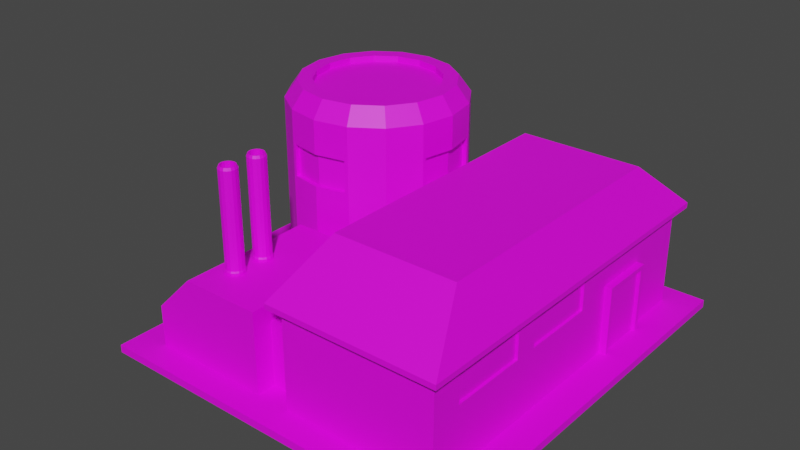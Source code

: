 # Source: ChemicalLab.blend  (saved by Blender 3.6.11; exported with 4.5.12 LTS)
import bpy
from mathutils import Matrix  # noqa: F401  (used for matrix-valued properties, if any)

bpy.ops.wm.read_factory_settings(use_empty=True)
scene = bpy.context.scene
scene.name = 'Scene'

# ---- collections
col_collection = bpy.data.collections.new('Collection'); scene.collection.children.link(col_collection)

# ---- images (referenced by path relative to the original .blend; pixels are not part of the script)
import os
ASSET_DIR = os.environ.get("B2B_ASSET_DIR", "")  # directory of the original .blend (textures are referenced by path, not embedded)
HERE = os.path.dirname(os.path.abspath(__file__))  # packed textures are extracted next to this script under _unpacked/

def load_image(name, relpath, width, height, colorspace="sRGB"):
    """Load a texture the original file referenced (path relative to the .blend, or extracted next to this script)."""
    p = next((c for c in (os.path.join(HERE, relpath), os.path.join(ASSET_DIR, relpath)) if relpath and os.path.exists(c)), "")
    if p:
        img = bpy.data.images.load(p, check_existing=True)
        img.name = name
    else:  # same state as the original file: an image datablock whose file is absent (Cycles renders it pink)
        img = bpy.data.images.new(name, width, height)
        img.source = "FILE"
        img.filepath = "//" + (relpath or name)
    img.colorspace_settings.name = colorspace
    return img
img_yellow_team_png = load_image('yellow_team.png', 'yellow_team.png', 1024, 1024, 'sRGB')

# ---- materials (node trees are filled in below, after node groups)
mat_material = bpy.data.materials.new('Material')
mat_material.alpha_threshold = 0.0
mat_material.use_transparent_shadow = False
mat_material.roughness = 0.5
mat_material.line_color = (0.0, 0.0, 0.0, 1.0)

# ---- material node trees
mat_material.use_nodes = True; mat_material.node_tree.nodes.clear()
_N = mat_material.node_tree.nodes; _L = mat_material.node_tree.links
n0 = _N.new('ShaderNodeOutputMaterial'); n0.name = 'Material Output'; n0.location = (300, 300)
n1 = _N.new('ShaderNodeBsdfPrincipled'); n1.name = 'Principled BSDF'; n1.location = (10, 300)
n1.distribution = 'GGX'
n1.subsurface_method = 'RANDOM_WALK_SKIN'
n1.inputs[3].default_value = 1.45
n1.inputs[27].default_value = (0.0, 0.0, 0.0, 1.0)
n1.inputs[28].default_value = 1.0
n2 = _N.new('ShaderNodeTexImage'); n2.name = 'Image Texture'; n2.location = (-280, 280)
n2.image = img_yellow_team_png
_L.new(n1.outputs[0], n0.inputs[0])
_L.new(n2.outputs[0], n1.inputs[0])
n0.is_active_output = True

# ---- world
world_world = bpy.data.worlds.new('World'); scene.world = world_world
world_world.use_nodes = True; world_world.node_tree.nodes.clear()
_N = world_world.node_tree.nodes; _L = world_world.node_tree.links
n0 = _N.new('ShaderNodeOutputWorld'); n0.name = 'World Output'; n0.location = (300, 300)
n1 = _N.new('ShaderNodeBackground'); n1.name = 'Background'; n1.location = (10, 300)
n1.inputs[0].default_value = (0.05088, 0.05088, 0.05088, 1.0)
_L.new(n1.outputs[0], n0.inputs[0])
n0.is_active_output = True
world_world.color = (0.05088, 0.05088, 0.05088)
world_world.use_sun_shadow = False
world_world.sun_shadow_jitter_overblur = 0.0

# ---- meshes
me_cube = bpy.data.meshes.new('Cube')
me_cube.from_pydata([(-1.24, 0.2932, 1.928), (-1.24, 0.2932, -0.07247), (-1.24, -2.859, 1.928), (-1.24, -2.859, -0.07247), (-3.996, 0.2932, -0.07247), (-3.996, -2.859, -0.07247), (-2.248, 5.014, 0.1146), (-3.116, 5.187, 0.1146), (-3.116, 4.991, 0.2421), (-3.116, 4.991, 4.136), (-2.322, 4.833, 0.2421), (-2.322, 4.833, 4.136), (-1.65, 4.384, 0.2421), (-1.65, 4.384, 4.136), (-1.2, 3.711, 0.2421), (-1.2, 3.711, 4.136), (-1.043, 2.918, 0.2421), (-1.043, 2.918, 4.136), (-1.2, 2.125, 0.2421), (-1.2, 2.125, 4.136), (-1.65, 1.452, 0.2421), (-1.65, 1.452, 4.136), (-2.322, 1.003, 0.2421), (-2.322, 1.003, 4.136), (-3.116, 0.8448, 0.2421), (-3.116, 0.8448, 4.136), (-3.909, 1.003, 0.2421), (-3.909, 1.003, 4.136), (-4.582, 1.452, 0.2421), (-4.582, 1.452, 4.136), (-5.031, 2.125, 0.2421), (-5.031, 2.125, 4.136), (-5.189, 2.918, 0.2421), (-5.189, 2.918, 4.136), (-5.031, 3.711, 0.2421), (-5.031, 3.711, 4.136), (-4.582, 4.384, 0.2421), (-4.582, 4.384, 4.136), (-3.909, 4.833, 0.2421), (-3.909, 4.833, 4.136), (-1.512, 4.522, 0.1146), (-1.02, 3.786, 0.1146), (-0.8471, 2.918, 0.1146), (-1.02, 2.05, 0.1146), (-1.512, 1.314, 0.1146), (-2.248, 0.822, 0.1146), (-3.116, 0.6493, 0.1146), (-3.984, 0.822, 0.1146), (-4.72, 1.314, 0.1146), (-5.212, 2.05, 0.1146), (-5.384, 2.918, 0.1146), (-5.212, 3.786, 0.1146), (-4.72, 4.522, 0.1146), (-3.984, 5.014, 0.1146), (-3.984, 5.014, -0.05999), (-3.116, 5.187, -0.05999), (-4.72, 4.522, -0.05999), (-5.212, 3.786, -0.05999), (-5.384, 2.918, -0.05999), (-5.212, 2.05, -0.05999), (-4.72, 1.314, -0.05999), (-3.984, 0.822, -0.05999), (-3.116, 0.6493, -0.05999), (-2.248, 0.822, -0.05999), (-1.512, 1.314, -0.05999), (-1.02, 2.05, -0.05999), (-0.8471, 2.918, -0.05999), (-1.02, 3.786, -0.05999), (-1.512, 4.522, -0.05999), (-2.248, 5.014, -0.05999), (-2.562, 4.255, 4.529), (-3.116, 4.365, 4.529), (-2.093, 3.941, 4.529), (-1.779, 3.472, 4.529), (-1.669, 2.918, 4.529), (-1.779, 2.364, 4.529), (-2.093, 1.895, 4.529), (-2.562, 1.581, 4.529), (-3.116, 1.471, 4.529), (-3.67, 1.581, 4.529), (-4.139, 1.895, 4.529), (-4.453, 2.364, 4.529), (-4.563, 2.918, 4.529), (-4.453, 3.472, 4.529), (-4.139, 3.941, 4.529), (-3.67, 4.255, 4.529), (-3.116, 4.991, 2.603), (-3.116, 4.991, 3.358), (-2.404, 4.85, 3.358), (-2.404, 4.85, 2.603), (-1.65, 4.384, 3.441), (-1.65, 4.384, 2.52), (-1.184, 3.63, 3.358), (-1.184, 3.63, 2.603), (-1.043, 2.918, 3.358), (-1.043, 2.918, 2.603), (-1.184, 2.206, 3.358), (-1.184, 2.206, 2.603), (-1.65, 1.452, 3.441), (-1.65, 1.452, 2.52), (-2.404, 0.9864, 3.358), (-2.404, 0.9864, 2.603), (-3.116, 0.8448, 3.358), (-3.116, 0.8448, 2.603), (-3.828, 0.9864, 3.358), (-3.828, 0.9864, 2.603), (-4.582, 1.452, 3.441), (-4.582, 1.452, 2.52), (-5.047, 2.206, 3.358), (-5.047, 2.206, 2.603), (-5.189, 2.918, 3.358), (-5.189, 2.918, 2.603), (-5.047, 3.63, 3.358), (-5.047, 3.63, 2.603), (-4.582, 4.384, 3.441), (-4.582, 4.384, 2.52), (-3.828, 4.85, 3.358), (-3.828, 4.85, 2.603), (-2.322, 4.833, 3.441), (-2.322, 4.833, 2.52), (-1.2, 3.711, 3.441), (-1.2, 3.711, 2.52), (-1.2, 2.125, 3.441), (-1.2, 2.125, 2.52), (-2.322, 1.003, 3.441), (-2.322, 1.003, 2.52), (-3.909, 1.003, 3.441), (-3.909, 1.003, 2.52), (-5.031, 2.125, 3.441), (-5.031, 2.125, 2.52), (-5.031, 3.711, 3.441), (-5.031, 3.711, 2.52), (-3.909, 4.833, 3.441), (-3.909, 4.833, 2.52), (-3.116, 4.991, 2.52), (-3.116, 4.991, 3.441), (-5.189, 2.918, 2.52), (-5.189, 2.918, 3.441), (-3.116, 0.8448, 2.52), (-3.116, 0.8448, 3.441), (-1.043, 2.918, 2.52), (-1.043, 2.918, 3.441), (-3.116, 4.885, 2.603), (-3.116, 4.885, 3.358), (-1.149, 2.918, 3.358), (-1.149, 2.918, 2.603), (-3.116, 0.9509, 3.358), (-3.116, 0.9509, 2.603), (-5.083, 2.918, 3.358), (-5.083, 2.918, 2.603), (-2.404, 4.743, 3.358), (-2.404, 4.743, 2.603), (-1.29, 3.63, 3.358), (-1.29, 3.63, 2.603), (-1.29, 2.206, 3.358), (-1.29, 2.206, 2.603), (-2.404, 1.093, 3.358), (-2.404, 1.093, 2.603), (-3.828, 1.093, 3.358), (-3.828, 1.093, 2.603), (-4.941, 2.206, 3.358), (-4.941, 2.206, 2.603), (-4.941, 3.63, 3.358), (-4.941, 3.63, 2.603), (-3.828, 4.743, 3.358), (-3.828, 4.743, 2.603), (-3.996, 0.2932, 1.004), (-3.073, 0.2932, 1.928), (-3.073, -2.859, 1.928), (-3.996, -2.859, 1.004), (-3.996, -0.1507, -0.07247), (-3.996, -2.416, -0.07247), (-1.24, -0.1507, 1.928), (-1.24, -2.416, 1.928), (-1.24, -2.416, -0.07247), (-1.24, -0.1507, -0.07247), (-3.073, -2.416, 1.928), (-3.073, -0.1507, 1.928), (-3.996, -0.1507, 1.004), (-3.996, -2.416, 1.004), (-1.24, 0.2932, 1.522), (-1.24, -2.859, 1.522), (-1.24, -0.1507, 1.522), (-1.24, -2.416, 1.522), (3.039, -2.416, -0.07247), (3.039, -0.1507, -0.07247), (3.039, -0.1507, 1.194), (3.039, -2.416, 1.194), (-0.4685, -2.416, -0.07247), (-0.4685, -2.416, 1.522), (-0.4685, -0.1507, 1.522), (-0.4685, -0.1507, -0.07247), (3.039, 5.337, 1.522), (3.039, 5.337, -0.07247), (-0.4685, 5.337, -0.07247), (-0.4685, 5.337, 1.522), (3.039, -2.855, 1.194), (3.039, -2.855, -0.07247), (-0.4685, -2.855, -0.07247), (-0.4685, -2.855, 1.522), (3.039, -0.1507, 2.338), (3.039, -2.416, 2.338), (-0.4685, -2.416, 2.338), (-0.4685, -0.1507, 2.338), (3.039, 5.337, 2.338), (-0.4685, 5.337, 2.338), (3.039, -2.855, 2.338), (-0.4685, -2.855, 2.338), (3.244, -0.1658, 2.332), (3.244, -2.694, 2.332), (3.244, 5.543, 2.45), (3.244, 5.543, 2.332), (-0.6727, 5.543, 2.332), (-0.6727, 5.543, 2.45), (-0.6727, -2.694, 2.332), (-0.6727, -0.1658, 2.332), (3.244, -3.077, 2.332), (-0.6727, -3.077, 2.332), (3.244, -0.1658, 2.45), (3.244, -2.694, 2.45), (-0.6727, -2.694, 2.45), (-0.6727, -0.1658, 2.45), (3.244, -3.077, 2.45), (-0.6727, -3.077, 2.45), (2.522, 0.2576, 3.553), (2.666, 0.247, 3.557), (2.522, -1.339, 3.553), (0.04921, -1.339, 3.553), (0.04921, 0.2576, 3.553), (2.522, 4.126, 3.553), (0.04921, 4.126, 3.553), (2.522, -1.649, 3.553), (0.04921, -1.649, 3.553), (-0.09476, 4.271, 3.557), (2.666, 4.271, 3.557), (2.666, -1.535, 3.557), (-0.09476, -1.535, 3.557), (-0.09476, 0.247, 3.557), (2.666, -1.805, 3.557), (-0.09476, -1.805, 3.557), (-2.915, 0.3251, 0.3974), (-3.121, 0.3251, 0.3566), (-3.121, 0.3896, 0.4311), (-3.121, 0.7388, 0.4311), (-2.944, 0.3896, 0.4662), (-2.944, 0.7388, 0.4662), (-2.794, 0.3896, 0.5662), (-2.794, 0.7388, 0.5662), (-2.694, 0.3896, 0.7159), (-2.694, 0.7388, 0.7159), (-2.659, 0.3896, 0.8925), (-2.659, 0.7388, 0.8925), (-2.694, 0.3896, 1.069), (-2.694, 0.7388, 1.069), (-2.794, 0.3896, 1.219), (-2.794, 0.7388, 1.219), (-2.944, 0.3896, 1.319), (-2.944, 0.7388, 1.319), (-3.121, 0.3896, 1.354), (-3.121, 0.7388, 1.354), (-3.297, 0.3896, 1.319), (-3.297, 0.7388, 1.319), (-3.447, 0.3896, 1.219), (-3.447, 0.7388, 1.219), (-3.547, 0.3896, 1.069), (-3.547, 0.7388, 1.069), (-3.582, 0.3896, 0.8925), (-3.582, 0.7388, 0.8925), (-3.547, 0.3896, 0.7159), (-3.547, 0.7388, 0.7159), (-3.447, 0.3896, 0.5662), (-3.447, 0.7388, 0.5662), (-3.297, 0.3896, 0.4662), (-3.297, 0.7388, 0.4662), (-2.742, 0.3251, 0.5135), (-2.625, 0.3251, 0.6874), (-2.585, 0.3251, 0.8925), (-2.625, 0.3251, 1.098), (-2.742, 0.3251, 1.271), (-2.915, 0.3251, 1.388), (-3.121, 0.3251, 1.428), (-3.326, 0.3251, 1.388), (-3.499, 0.3251, 1.271), (-3.616, 0.3251, 1.098), (-3.656, 0.3251, 0.8925), (-3.616, 0.3251, 0.6874), (-3.499, 0.3251, 0.5135), (-3.326, 0.3251, 0.3974), (-3.326, 0.2652, 0.3974), (-3.121, 0.2652, 0.3566), (-3.499, 0.2652, 0.5135), (-3.616, 0.2652, 0.6874), (-3.656, 0.2652, 0.8925), (-3.616, 0.2652, 1.098), (-3.499, 0.2652, 1.271), (-3.326, 0.2652, 1.388), (-3.121, 0.2652, 1.428), (-2.915, 0.2652, 1.388), (-2.742, 0.2652, 1.271), (-2.625, 0.2652, 1.098), (-2.585, 0.2652, 0.8925), (-2.625, 0.2652, 0.6874), (-2.742, 0.2652, 0.5135), (-2.915, 0.2652, 0.3974), (-2.924, 0.8235, 0.4175), (-3.121, 0.8235, 0.3784), (-2.757, 0.8235, 0.529), (-2.646, 0.8235, 0.6958), (-2.606, 0.8235, 0.8925), (-2.646, 0.8235, 1.089), (-2.757, 0.8235, 1.256), (-2.924, 0.8235, 1.367), (-3.121, 0.8235, 1.407), (-3.317, 0.8235, 1.367), (-3.484, 0.8235, 1.256), (-3.595, 0.8235, 1.089), (-3.635, 0.8235, 0.8925), (-3.595, 0.8235, 0.6958), (-3.484, 0.8235, 0.529), (-3.317, 0.8235, 0.4175), (-2.924, 0.9856, 0.4175), (-3.121, 0.9856, 0.3784), (-2.757, 0.9856, 0.529), (-2.646, 0.9856, 0.6958), (-2.606, 0.9856, 0.8925), (-2.646, 0.9856, 1.089), (-2.757, 0.9856, 1.256), (-2.924, 0.9856, 1.367), (-3.121, 0.9856, 1.407), (-3.317, 0.9856, 1.367), (-3.484, 0.9856, 1.256), (-3.595, 0.9856, 1.089), (-3.635, 0.9856, 0.8925), (-3.595, 0.9856, 0.6958), (-3.484, 0.9856, 0.529), (-3.317, 0.9856, 0.4175), (-2.549, -1.787, 1.99), (-2.634, -1.771, 1.99), (-2.634, -1.79, 2.029), (-2.634, -1.839, 4.238), (-2.556, -1.805, 2.029), (-2.575, -1.851, 4.238), (-2.49, -1.849, 2.029), (-2.525, -1.884, 4.238), (-2.447, -1.915, 2.029), (-2.492, -1.934, 4.238), (-2.431, -1.992, 2.029), (-2.481, -1.992, 4.238), (-2.447, -2.07, 2.029), (-2.492, -2.051, 4.238), (-2.49, -2.135, 2.029), (-2.525, -2.1, 4.238), (-2.556, -2.179, 2.029), (-2.575, -2.134, 4.238), (-2.634, -2.195, 2.029), (-2.634, -2.145, 4.238), (-2.711, -2.179, 2.029), (-2.692, -2.134, 4.238), (-2.777, -2.135, 2.029), (-2.742, -2.1, 4.238), (-2.821, -2.07, 2.029), (-2.775, -2.051, 4.238), (-2.836, -1.992, 2.029), (-2.787, -1.992, 4.238), (-2.821, -1.915, 2.029), (-2.775, -1.934, 4.238), (-2.777, -1.849, 2.029), (-2.742, -1.884, 4.238), (-2.711, -1.805, 2.029), (-2.692, -1.851, 4.238), (-2.477, -1.836, 1.99), (-2.429, -1.907, 1.99), (-2.412, -1.992, 1.99), (-2.429, -2.077, 1.99), (-2.477, -2.149, 1.99), (-2.549, -2.197, 1.99), (-2.634, -2.214, 1.99), (-2.718, -2.197, 1.99), (-2.79, -2.149, 1.99), (-2.838, -2.077, 1.99), (-2.855, -1.992, 1.99), (-2.838, -1.907, 1.99), (-2.79, -1.836, 1.99), (-2.718, -1.787, 1.99), (-2.718, -1.787, 1.889), (-2.634, -1.771, 1.889), (-2.79, -1.836, 1.889), (-2.838, -1.907, 1.889), (-2.855, -1.992, 1.889), (-2.838, -2.077, 1.889), (-2.79, -2.149, 1.889), (-2.718, -2.197, 1.889), (-2.634, -2.214, 1.889), (-2.549, -2.197, 1.889), (-2.477, -2.149, 1.889), (-2.429, -2.077, 1.889), (-2.412, -1.992, 1.889), (-2.429, -1.907, 1.889), (-2.477, -1.836, 1.889), (-2.549, -1.787, 1.889), (-2.556, -1.805, 4.179), (-2.634, -1.79, 4.179), (-2.49, -1.849, 4.179), (-2.447, -1.915, 4.179), (-2.431, -1.992, 4.179), (-2.447, -2.07, 4.179), (-2.49, -2.135, 4.179), (-2.556, -2.179, 4.179), (-2.634, -2.195, 4.179), (-2.711, -2.179, 4.179), (-2.777, -2.135, 4.179), (-2.821, -2.07, 4.179), (-2.836, -1.992, 4.179), (-2.821, -1.915, 4.179), (-2.777, -1.849, 4.179), (-2.711, -1.805, 4.179), (-2.567, -1.832, 4.238), (-2.634, -1.818, 4.238), (-2.511, -1.869, 4.238), (-2.473, -1.926, 4.238), (-2.46, -1.992, 4.238), (-2.473, -2.059, 4.238), (-2.511, -2.115, 4.238), (-2.567, -2.153, 4.238), (-2.634, -2.166, 4.238), (-2.7, -2.153, 4.238), (-2.756, -2.115, 4.238), (-2.794, -2.059, 4.238), (-2.807, -1.992, 4.238), (-2.794, -1.926, 4.238), (-2.756, -1.869, 4.238), (-2.7, -1.832, 4.238), (-2.575, -1.851, 3.958), (-2.634, -1.839, 3.958), (-2.525, -1.884, 3.958), (-2.492, -1.934, 3.958), (-2.481, -1.992, 3.958), (-2.492, -2.051, 3.958), (-2.525, -2.1, 3.958), (-2.575, -2.134, 3.958), (-2.634, -2.145, 3.958), (-2.692, -2.134, 3.958), (-2.742, -2.1, 3.958), (-2.775, -2.051, 3.958), (-2.787, -1.992, 3.958), (-2.775, -1.934, 3.958), (-2.742, -1.884, 3.958), (-2.692, -1.851, 3.958), (-2.549, -1.042, 1.99), (-2.634, -1.025, 1.99), (-2.634, -1.044, 2.029), (-2.634, -1.093, 4.238), (-2.556, -1.059, 2.029), (-2.575, -1.105, 4.238), (-2.49, -1.103, 2.029), (-2.525, -1.138, 4.238), (-2.447, -1.169, 2.029), (-2.492, -1.188, 4.238), (-2.431, -1.246, 2.029), (-2.481, -1.246, 4.238), (-2.447, -1.324, 2.029), (-2.492, -1.305, 4.238), (-2.49, -1.389, 2.029), (-2.525, -1.354, 4.238), (-2.556, -1.433, 2.029), (-2.575, -1.388, 4.238), (-2.634, -1.449, 2.029), (-2.634, -1.399, 4.238), (-2.711, -1.433, 2.029), (-2.692, -1.388, 4.238), (-2.777, -1.389, 2.029), (-2.742, -1.354, 4.238), (-2.821, -1.324, 2.029), (-2.775, -1.305, 4.238), (-2.836, -1.246, 2.029), (-2.787, -1.246, 4.238), (-2.821, -1.169, 2.029), (-2.775, -1.188, 4.238), (-2.777, -1.103, 2.029), (-2.742, -1.138, 4.238), (-2.711, -1.059, 2.029), (-2.692, -1.105, 4.238), (-2.477, -1.09, 1.99), (-2.429, -1.161, 1.99), (-2.412, -1.246, 1.99), (-2.429, -1.331, 1.99), (-2.477, -1.403, 1.99), (-2.549, -1.451, 1.99), (-2.634, -1.468, 1.99), (-2.718, -1.451, 1.99), (-2.79, -1.403, 1.99), (-2.838, -1.331, 1.99), (-2.855, -1.246, 1.99), (-2.838, -1.161, 1.99), (-2.79, -1.09, 1.99), (-2.718, -1.042, 1.99), (-2.718, -1.042, 1.889), (-2.634, -1.025, 1.889), (-2.79, -1.09, 1.889), (-2.838, -1.161, 1.889), (-2.855, -1.246, 1.889), (-2.838, -1.331, 1.889), (-2.79, -1.403, 1.889), (-2.718, -1.451, 1.889), (-2.634, -1.468, 1.889), (-2.549, -1.451, 1.889), (-2.477, -1.403, 1.889), (-2.429, -1.331, 1.889), (-2.412, -1.246, 1.889), (-2.429, -1.161, 1.889), (-2.477, -1.09, 1.889), (-2.549, -1.042, 1.889), (-2.556, -1.059, 4.179), (-2.634, -1.044, 4.179), (-2.49, -1.103, 4.179), (-2.447, -1.169, 4.179), (-2.431, -1.246, 4.179), (-2.447, -1.324, 4.179), (-2.49, -1.389, 4.179), (-2.556, -1.433, 4.179), (-2.634, -1.449, 4.179), (-2.711, -1.433, 4.179), (-2.777, -1.389, 4.179), (-2.821, -1.324, 4.179), (-2.836, -1.246, 4.179), (-2.821, -1.169, 4.179), (-2.777, -1.103, 4.179), (-2.711, -1.059, 4.179), (-2.567, -1.086, 4.238), (-2.634, -1.073, 4.238), (-2.511, -1.123, 4.238), (-2.473, -1.18, 4.238), (-2.46, -1.246, 4.238), (-2.473, -1.313, 4.238), (-2.511, -1.369, 4.238), (-2.567, -1.407, 4.238), (-2.634, -1.42, 4.238), (-2.7, -1.407, 4.238), (-2.756, -1.369, 4.238), (-2.794, -1.313, 4.238), (-2.807, -1.246, 4.238), (-2.794, -1.18, 4.238), (-2.756, -1.123, 4.238), (-2.7, -1.086, 4.238), (-2.575, -1.105, 3.958), (-2.634, -1.093, 3.958), (-2.525, -1.138, 3.958), (-2.492, -1.188, 3.958), (-2.481, -1.246, 3.958), (-2.492, -1.305, 3.958), (-2.525, -1.354, 3.958), (-2.575, -1.388, 3.958), (-2.634, -1.399, 3.958), (-2.692, -1.388, 3.958), (-2.742, -1.354, 3.958), (-2.775, -1.305, 3.958), (-2.787, -1.246, 3.958), (-2.775, -1.188, 3.958), (-2.742, -1.138, 3.958), (-2.692, -1.105, 3.958), (2.881, 2.628, -0.1357), (2.881, 2.628, 1.637), (2.881, 3.916, -0.1357), (2.881, 3.916, 1.637), (3.2, 2.731, -0.03367), (3.2, 2.731, 1.535), (3.2, 3.814, -0.03367), (3.2, 3.814, 1.535), (3.2, 3.916, 1.637), (3.2, 3.916, -0.1357), (3.2, 2.628, -0.1357), (3.2, 2.628, 1.637), (3.121, 3.814, 1.535), (3.121, 3.814, -0.03367), (3.121, 2.731, -0.03367), (3.121, 2.731, 1.535), (3.759, -3.464, -0.1056), (3.759, -3.464, 0.06989), (3.759, 5.915, -0.1056), (3.759, 5.915, 0.06989), (-4.694, -3.464, -0.1056), (-5.929, 1.491, -0.1056), (-4.694, 0.3242, -0.1056), (-5.929, 1.491, 0.06989), (-4.694, -3.464, 0.06989), (-4.694, 0.3242, 0.06989), (-5.929, 4.125, -0.1056), (-4.138, 5.915, -0.1056), (-4.138, 5.915, 0.06989), (-5.929, 4.125, 0.06989), (-0.4685, 2.06, -0.07247), (3.039, 2.06, -0.07247), (3.039, 2.06, 1.194), (-0.4685, 2.06, 1.522), (3.039, 2.06, 2.338), (-0.4685, 2.06, 2.338), (3.244, 2.133, 2.332), (-0.6727, 2.133, 2.332), (3.244, 2.133, 2.45), (-0.6727, 2.133, 2.45), (2.522, 1.815, 3.553), (0.04921, 1.815, 3.553), (2.666, 1.868, 3.557), (-0.09476, 1.868, 3.557), (3.039, -2.156, 1.453), (3.039, -0.4102, 1.453), (3.039, -0.4102, 2.079), (3.039, -2.156, 2.079), (3.039, 0.1089, 1.453), (3.039, 1.8, 1.453), (3.039, 1.8, 2.079), (3.039, 0.1089, 2.079), (2.98, -0.4102, 1.453), (2.98, -2.156, 1.453), (2.98, -2.156, 2.079), (2.98, -0.4102, 2.079), (2.98, 1.8, 1.453), (2.98, 0.1089, 1.453), (2.98, 0.1089, 2.079), (2.98, 1.8, 2.079), (-2.431, 4.571, 4.529), (-3.116, 4.707, 4.529), (-1.851, 4.183, 4.529), (-1.463, 3.603, 4.529), (-1.327, 2.918, 4.529), (-1.463, 2.233, 4.529), (-1.851, 1.653, 4.529), (-2.431, 1.265, 4.529), (-3.116, 1.129, 4.529), (-3.8, 1.265, 4.529), (-4.381, 1.653, 4.529), (-4.769, 2.233, 4.529), (-4.905, 2.918, 4.529), (-4.769, 3.603, 4.529), (-4.381, 4.183, 4.529), (-3.8, 4.571, 4.529), (-2.562, 4.255, 4.386), (-3.116, 4.365, 4.386), (-2.093, 3.941, 4.386), (-1.779, 3.472, 4.386), (-1.669, 2.918, 4.386), (-1.779, 2.364, 4.386), (-2.093, 1.895, 4.386), (-2.562, 1.581, 4.386), (-3.116, 1.471, 4.386), (-3.67, 1.581, 4.386), (-4.139, 1.895, 4.386), (-4.453, 2.364, 4.386), (-4.563, 2.918, 4.386), (-4.453, 3.472, 4.386), (-4.139, 3.941, 4.386), (-3.67, 4.255, 4.386), (0.7008, -2.416, -0.07247), (1.87, -2.416, -0.07247), (0.7008, -0.1507, -0.07247), (1.87, -0.1507, -0.07247), (0.7008, 5.337, -0.07247), (1.87, 5.337, -0.07247), (1.87, 5.337, 1.522), (0.7008, 5.337, 1.522), (0.7008, -2.855, -0.07247), (1.87, -2.855, -0.07247), (1.87, -2.855, 1.303), (0.7008, -2.855, 1.412), (1.87, 5.337, 2.338), (0.7008, 5.337, 2.338), (1.87, -2.855, 2.338), (0.7008, -2.855, 2.338), (1.938, 5.543, 2.332), (0.6327, 5.543, 2.332), (1.938, -3.077, 2.332), (0.6327, -3.077, 2.332), (1.938, 5.543, 2.45), (0.6327, 5.543, 2.45), (1.938, -3.077, 2.45), (0.6327, -3.077, 2.45), (1.697, -1.339, 3.553), (0.8733, -1.339, 3.553), (1.697, 0.2576, 3.553), (0.8733, 0.2576, 3.553), (1.697, 4.126, 3.553), (0.8733, 4.126, 3.553), (1.697, -1.649, 3.553), (0.8733, -1.649, 3.553), (1.745, 4.271, 3.557), (0.8254, 4.271, 3.557), (1.745, -1.805, 3.557), (0.8254, -1.805, 3.557), (1.697, 1.815, 3.553), (0.8733, 1.815, 3.553), (0.7008, 2.06, -0.07247), (1.87, 2.06, -0.07247)], [], [(3, 181, 2, 168, 169, 5), (173, 176, 168, 2), (171, 174, 3, 5), (183, 173, 2, 181), (170, 178, 166, 4), (38, 8, 7, 53), (135, 9, 11, 118), (34, 36, 52, 51), (118, 11, 13, 90), (28, 30, 49, 48), (90, 13, 15, 120), (22, 24, 46, 45), (120, 15, 17, 141), (8, 10, 6, 7), (141, 17, 19, 122), (16, 18, 43, 42), (122, 19, 21, 98), (10, 12, 40, 6), (98, 21, 23, 124), (36, 38, 53, 52), (124, 23, 25, 139), (30, 32, 50, 49), (139, 25, 27, 126), (24, 26, 47, 46), (126, 27, 29, 106), (18, 20, 44, 43), (106, 29, 31, 128), (12, 14, 41, 40), (128, 31, 33, 137), (32, 34, 51, 50), (137, 33, 35, 130), (26, 28, 48, 47), (130, 35, 37, 114), (17, 15, 623, 624), (50, 51, 57, 58), (114, 37, 39, 132), (14, 16, 42, 41), (132, 39, 9, 135), (20, 22, 45, 44), (55, 69, 68, 67, 66, 65, 64, 63, 62, 61, 60, 59, 58, 57, 56, 54), (47, 48, 60, 61), (44, 45, 63, 64), (41, 42, 66, 67), (7, 6, 69, 55), (51, 52, 56, 57), (48, 49, 59, 60), (53, 7, 55, 54), (45, 46, 62, 63), (42, 43, 65, 66), (6, 40, 68, 69), (52, 53, 54, 56), (49, 50, 58, 59), (46, 47, 61, 62), (43, 44, 64, 65), (40, 41, 67, 68), (79, 78, 644, 645), (23, 21, 626, 627), (29, 27, 629, 630), (35, 33, 632, 633), (15, 13, 622, 623), (21, 19, 625, 626), (27, 25, 628, 629), (33, 31, 631, 632), (39, 37, 634, 635), (13, 11, 620, 622), (19, 17, 624, 625), (25, 23, 627, 628), (31, 29, 630, 631), (37, 35, 633, 634), (9, 39, 635, 621), (11, 9, 621, 620), (38, 133, 134, 8), (104, 105, 159, 158), (36, 115, 133, 38), (115, 114, 132, 133), (34, 131, 115, 36), (131, 130, 114, 115), (32, 136, 131, 34), (110, 112, 162, 148), (30, 129, 136, 32), (97, 95, 145, 155), (28, 107, 129, 30), (107, 106, 128, 129), (26, 127, 107, 28), (127, 126, 106, 107), (24, 138, 127, 26), (101, 100, 156, 157), (22, 125, 138, 24), (113, 111, 149, 163), (20, 99, 125, 22), (99, 98, 124, 125), (18, 123, 99, 20), (123, 122, 98, 99), (16, 140, 123, 18), (100, 102, 146, 156), (14, 121, 140, 16), (96, 97, 155, 154), (12, 91, 121, 14), (91, 90, 120, 121), (10, 119, 91, 12), (119, 118, 90, 91), (8, 134, 119, 10), (116, 87, 143, 164), (89, 88, 118, 119), (92, 93, 121, 120), (97, 96, 122, 123), (100, 101, 125, 124), (105, 104, 126, 127), (108, 109, 129, 128), (113, 112, 130, 131), (116, 117, 133, 132), (117, 86, 134, 133), (87, 116, 132, 135), (111, 113, 131, 136), (112, 110, 137, 130), (109, 111, 136, 129), (110, 108, 128, 137), (103, 105, 127, 138), (104, 102, 139, 126), (101, 103, 138, 125), (102, 100, 124, 139), (95, 97, 123, 140), (96, 94, 141, 122), (93, 95, 140, 121), (94, 92, 120, 141), (86, 89, 119, 134), (88, 87, 135, 118), (94, 96, 154, 144), (111, 109, 161, 149), (109, 108, 160, 161), (95, 93, 153, 145), (108, 110, 148, 160), (112, 113, 163, 162), (92, 94, 144, 152), (105, 103, 147, 159), (117, 116, 164, 165), (89, 86, 142, 151), (88, 89, 151, 150), (102, 104, 158, 146), (86, 117, 165, 142), (87, 88, 150, 143), (93, 92, 152, 153), (103, 101, 157, 147), (177, 167, 166, 178), (4, 166, 167, 0, 180, 1), (168, 176, 179, 169), (176, 177, 178, 179), (5, 169, 179, 171), (171, 179, 178, 170), (180, 0, 172, 182), (182, 172, 173, 183), (4, 1, 175, 170), (170, 175, 174, 171), (0, 167, 177, 172), (172, 177, 176, 173), (653, 184, 197, 661), (1, 180, 182, 175), (174, 183, 181, 3), (185, 186, 187, 184), (593, 190, 203, 595), (653, 655, 185, 184), (690, 590, 194, 656), (175, 182, 190, 191), (174, 175, 191, 188), (182, 183, 189, 190), (183, 174, 188, 189), (657, 658, 192, 193), (592, 591, 193, 192), (590, 593, 195, 194), (190, 189, 202, 203), (662, 661, 197, 196), (189, 188, 198, 199), (184, 187, 196, 197), (607, 604, 613, 614), (202, 207, 217, 214), (201, 200, 208, 209), (189, 199, 207, 202), (662, 196, 206, 666), (592, 192, 204, 594), (196, 187, 201, 206), (659, 195, 205, 665), (221, 220, 236, 237), (666, 206, 216, 670), (598, 210, 234, 602), (595, 203, 215, 597), (674, 222, 238, 686), (594, 204, 211, 596), (216, 209, 219, 222), (209, 208, 218, 219), (669, 212, 213, 673), (670, 216, 222, 674), (596, 211, 210, 598), (215, 214, 220, 221), (214, 217, 223, 220), (597, 215, 221, 599), (222, 219, 235, 238), (219, 218, 225, 235), (206, 201, 209, 216), (673, 213, 233, 685), (599, 221, 237, 603), (203, 202, 214, 215), (665, 205, 212, 669), (220, 223, 239, 236), (601, 230, 233, 603), (678, 676, 226, 224), (688, 600, 229, 680), (677, 227, 232, 683), (600, 224, 225, 602), (680, 229, 234, 684), (683, 232, 239, 687), (224, 226, 235, 225), (232, 227, 236, 239), (226, 231, 238, 235), (227, 228, 237, 236), (276, 277, 299, 300), (268, 270, 286, 285), (242, 243, 245, 244), (240, 274, 302, 303), (262, 264, 283, 282), (244, 245, 247, 246), (287, 241, 289, 288), (256, 258, 280, 279), (246, 247, 249, 248), (282, 283, 293, 294), (242, 244, 240, 241), (248, 249, 251, 250), (285, 286, 290, 291), (250, 252, 277, 276), (250, 251, 253, 252), (241, 240, 303, 289), (244, 246, 274, 240), (252, 253, 255, 254), (275, 276, 300, 301), (270, 272, 287, 286), (254, 255, 257, 256), (278, 279, 297, 298), (264, 266, 284, 283), (256, 257, 259, 258), (281, 282, 294, 295), (258, 260, 281, 280), (258, 259, 261, 260), (284, 285, 291, 292), (252, 254, 278, 277), (260, 261, 263, 262), (274, 275, 301, 302), (246, 248, 275, 274), (262, 263, 265, 264), (277, 278, 298, 299), (266, 268, 285, 284), (264, 265, 267, 266), (280, 281, 295, 296), (260, 262, 282, 281), (266, 267, 269, 268), (289, 303, 302, 301, 300, 299, 298, 297, 296, 295, 294, 293, 292, 291, 290, 288), (254, 256, 279, 278), (268, 269, 271, 270), (265, 263, 314, 315), (283, 284, 292, 293), (270, 271, 273, 272), (279, 280, 296, 297), (272, 242, 241, 287), (272, 273, 243, 242), (248, 250, 276, 275), (286, 287, 288, 290), (316, 315, 331, 332), (271, 269, 317, 318), (243, 273, 319, 305), (245, 243, 305, 304), (251, 249, 307, 308), (257, 255, 310, 311), (263, 261, 313, 314), (269, 267, 316, 317), (249, 247, 306, 307), (255, 253, 309, 310), (261, 259, 312, 313), (267, 265, 315, 316), (273, 271, 318, 319), (247, 245, 304, 306), (253, 251, 308, 309), (259, 257, 311, 312), (320, 321, 335, 334, 333, 332, 331, 330, 329, 328, 327, 326, 325, 324, 323, 322), (309, 308, 324, 325), (317, 316, 332, 333), (310, 309, 325, 326), (318, 317, 333, 334), (311, 310, 326, 327), (319, 318, 334, 335), (312, 311, 327, 328), (304, 305, 321, 320), (305, 319, 335, 321), (313, 312, 328, 329), (306, 304, 320, 322), (314, 313, 329, 330), (307, 306, 322, 323), (315, 314, 330, 331), (308, 307, 323, 324), (374, 375, 393, 394), (358, 360, 379, 378), (338, 401, 400, 340), (371, 372, 396, 397), (352, 354, 376, 375), (340, 400, 402, 342), (380, 381, 387, 388), (338, 340, 336, 337), (342, 402, 403, 344), (370, 371, 397, 398), (346, 348, 373, 372), (344, 403, 404, 346), (373, 374, 394, 395), (340, 342, 370, 336), (346, 404, 405, 348), (376, 377, 391, 392), (366, 368, 383, 382), (348, 405, 406, 350), (379, 380, 388, 389), (360, 362, 380, 379), (350, 406, 407, 352), (382, 383, 384, 386), (354, 356, 377, 376), (352, 407, 408, 354), (336, 370, 398, 399), (348, 350, 374, 373), (354, 408, 409, 356), (372, 373, 395, 396), (342, 344, 371, 370), (356, 409, 410, 358), (375, 376, 392, 393), (362, 364, 381, 380), (358, 410, 411, 360), (383, 337, 385, 384), (356, 358, 378, 377), (360, 411, 412, 362), (378, 379, 389, 390), (350, 352, 375, 374), (362, 412, 413, 364), (385, 399, 398, 397, 396, 395, 394, 393, 392, 391, 390, 389, 388, 387, 386, 384), (344, 346, 372, 371), (364, 413, 414, 366), (343, 341, 432, 434), (381, 382, 386, 387), (366, 414, 415, 368), (377, 378, 390, 391), (364, 366, 382, 381), (368, 415, 401, 338), (368, 338, 337, 383), (337, 336, 399, 385), (417, 416, 400, 401), (416, 418, 402, 400), (418, 419, 403, 402), (419, 420, 404, 403), (420, 421, 405, 404), (421, 422, 406, 405), (422, 423, 407, 406), (423, 424, 408, 407), (424, 425, 409, 408), (425, 426, 410, 409), (426, 427, 411, 410), (427, 428, 412, 411), (428, 429, 413, 412), (429, 430, 414, 413), (430, 431, 415, 414), (431, 417, 401, 415), (339, 341, 416, 417), (341, 343, 418, 416), (343, 345, 419, 418), (345, 347, 420, 419), (347, 349, 421, 420), (349, 351, 422, 421), (351, 353, 423, 422), (353, 355, 424, 423), (355, 357, 425, 424), (357, 359, 426, 425), (359, 361, 427, 426), (361, 363, 428, 427), (363, 365, 429, 428), (365, 367, 430, 429), (367, 369, 431, 430), (369, 339, 417, 431), (432, 433, 447, 446, 445, 444, 443, 442, 441, 440, 439, 438, 437, 436, 435, 434), (359, 357, 441, 442), (345, 343, 434, 435), (361, 359, 442, 443), (347, 345, 435, 436), (363, 361, 443, 444), (349, 347, 436, 437), (365, 363, 444, 445), (351, 349, 437, 438), (367, 365, 445, 446), (353, 351, 438, 439), (369, 367, 446, 447), (355, 353, 439, 440), (341, 339, 433, 432), (339, 369, 447, 433), (357, 355, 440, 441), (486, 487, 505, 506), (470, 472, 491, 490), (450, 513, 512, 452), (483, 484, 508, 509), (464, 466, 488, 487), (452, 512, 514, 454), (492, 493, 499, 500), (450, 452, 448, 449), (454, 514, 515, 456), (482, 483, 509, 510), (458, 460, 485, 484), (456, 515, 516, 458), (485, 486, 506, 507), (452, 454, 482, 448), (458, 516, 517, 460), (488, 489, 503, 504), (478, 480, 495, 494), (460, 517, 518, 462), (491, 492, 500, 501), (472, 474, 492, 491), (462, 518, 519, 464), (494, 495, 496, 498), (466, 468, 489, 488), (464, 519, 520, 466), (448, 482, 510, 511), (460, 462, 486, 485), (466, 520, 521, 468), (484, 485, 507, 508), (454, 456, 483, 482), (468, 521, 522, 470), (487, 488, 504, 505), (474, 476, 493, 492), (470, 522, 523, 472), (495, 449, 497, 496), (468, 470, 490, 489), (472, 523, 524, 474), (490, 491, 501, 502), (462, 464, 487, 486), (474, 524, 525, 476), (497, 511, 510, 509, 508, 507, 506, 505, 504, 503, 502, 501, 500, 499, 498, 496), (456, 458, 484, 483), (476, 525, 526, 478), (455, 453, 544, 546), (493, 494, 498, 499), (478, 526, 527, 480), (489, 490, 502, 503), (476, 478, 494, 493), (480, 527, 513, 450), (480, 450, 449, 495), (449, 448, 511, 497), (529, 528, 512, 513), (528, 530, 514, 512), (530, 531, 515, 514), (531, 532, 516, 515), (532, 533, 517, 516), (533, 534, 518, 517), (534, 535, 519, 518), (535, 536, 520, 519), (536, 537, 521, 520), (537, 538, 522, 521), (538, 539, 523, 522), (539, 540, 524, 523), (540, 541, 525, 524), (541, 542, 526, 525), (542, 543, 527, 526), (543, 529, 513, 527), (451, 453, 528, 529), (453, 455, 530, 528), (455, 457, 531, 530), (457, 459, 532, 531), (459, 461, 533, 532), (461, 463, 534, 533), (463, 465, 535, 534), (465, 467, 536, 535), (467, 469, 537, 536), (469, 471, 538, 537), (471, 473, 539, 538), (473, 475, 540, 539), (475, 477, 541, 540), (477, 479, 542, 541), (479, 481, 543, 542), (481, 451, 529, 543), (544, 545, 559, 558, 557, 556, 555, 554, 553, 552, 551, 550, 549, 548, 547, 546), (471, 469, 553, 554), (457, 455, 546, 547), (473, 471, 554, 555), (459, 457, 547, 548), (475, 473, 555, 556), (461, 459, 548, 549), (477, 475, 556, 557), (463, 461, 549, 550), (479, 477, 557, 558), (465, 463, 550, 551), (481, 479, 558, 559), (467, 465, 551, 552), (453, 451, 545, 544), (451, 481, 559, 545), (469, 467, 552, 553), (560, 561, 563, 562), (562, 563, 568, 569), (567, 565, 575, 572), (570, 571, 561, 560), (562, 569, 570, 560), (568, 563, 561, 571), (567, 566, 569, 568), (566, 564, 570, 569), (565, 567, 568, 571), (564, 565, 571, 570), (573, 572, 575, 574), (566, 567, 572, 573), (565, 564, 574, 575), (564, 566, 573, 574), (576, 577, 584, 580), (586, 587, 578, 576, 580, 582, 581), (578, 579, 577, 576), (587, 588, 579, 578), (580, 584, 585, 582), (582, 585, 583, 581), (579, 588, 589, 583, 585, 584, 577), (588, 587, 586, 589), (581, 583, 589, 586), (229, 600, 602, 234), (678, 224, 600, 688), (228, 601, 603, 237), (213, 599, 603, 233), (212, 597, 599, 213), (208, 596, 598, 218), (200, 594, 596, 208), (205, 595, 597, 212), (218, 598, 602, 225), (606, 607, 614, 615), (191, 190, 593, 590), (186, 185, 591, 592), (654, 191, 590, 690), (195, 593, 595, 205), (187, 186, 605, 604), (186, 200, 606, 605), (200, 201, 607, 606), (201, 187, 604, 607), (186, 592, 609, 608), (592, 594, 610, 609), (594, 200, 611, 610), (200, 186, 608, 611), (609, 610, 619, 616), (608, 609, 616, 617), (605, 606, 615, 612), (610, 611, 618, 619), (604, 605, 612, 613), (611, 608, 617, 618), (71, 70, 620, 621), (70, 72, 622, 620), (72, 73, 623, 622), (73, 74, 624, 623), (74, 75, 625, 624), (75, 76, 626, 625), (76, 77, 627, 626), (77, 78, 628, 627), (78, 79, 629, 628), (79, 80, 630, 629), (80, 81, 631, 630), (81, 82, 632, 631), (82, 83, 633, 632), (83, 84, 634, 633), (84, 85, 635, 634), (85, 71, 621, 635), (636, 637, 651, 650, 649, 648, 647, 646, 645, 644, 643, 642, 641, 640, 639, 638), (72, 70, 636, 638), (80, 79, 645, 646), (73, 72, 638, 639), (81, 80, 646, 647), (74, 73, 639, 640), (82, 81, 647, 648), (75, 74, 640, 641), (83, 82, 648, 649), (76, 75, 641, 642), (84, 83, 649, 650), (77, 76, 642, 643), (85, 84, 650, 651), (78, 77, 643, 644), (70, 71, 637, 636), (71, 85, 651, 637), (185, 655, 691, 591), (655, 654, 690, 691), (228, 679, 689, 601), (679, 678, 688, 689), (231, 682, 686, 238), (682, 683, 687, 686), (230, 681, 685, 233), (681, 680, 684, 685), (226, 676, 682, 231), (676, 677, 683, 682), (601, 689, 681, 230), (689, 688, 680, 681), (228, 227, 677, 679), (679, 677, 676, 678), (204, 664, 668, 211), (664, 665, 669, 668), (210, 672, 684, 234), (672, 673, 685, 684), (217, 671, 675, 223), (671, 670, 674, 675), (211, 668, 672, 210), (668, 669, 673, 672), (223, 675, 687, 239), (675, 674, 686, 687), (207, 667, 671, 217), (667, 666, 670, 671), (192, 658, 664, 204), (658, 659, 665, 664), (199, 663, 667, 207), (663, 662, 666, 667), (199, 198, 660, 663), (663, 660, 661, 662), (194, 195, 659, 656), (656, 659, 658, 657), (591, 691, 657, 193), (691, 690, 656, 657), (188, 191, 654, 652), (652, 654, 655, 653), (188, 652, 660, 198), (652, 653, 661, 660)])
_uv = me_cube.uv_layers.new(name='UVMap')
_uv.uv.foreach_set('vector', [0.8521, 0.5063, 0.8521, 0.5063, 0.8521, 0.5063, 0.8521, 0.5063, 0.8521, 0.5063, 0.8521, 0.5063, 0.8521, 0.5063, 0.8521, 0.5063, 0.8521, 0.5063, 0.8521, 0.5063, 0.8521, 0.5063, 0.8521, 0.5063, 0.8521, 0.5063, 0.8521, 0.5063, 0.8521, 0.5063, 0.8521, 0.5063, 0.8521, 0.5063, 0.8521, 0.5063, 0.8521, 0.5063, 0.8521, 0.5063, 0.8521, 0.5063, 0.8521, 0.5063, 0.7812, 0.5312, 0.7812, 0.5312, 0.7812, 0.5312, 0.7812, 0.5312, 0.7812, 0.5312, 0.7812, 0.5312, 0.7812, 0.5312, 0.7812, 0.5312, 0.7812, 0.5312, 0.7812, 0.5312, 0.7812, 0.5312, 0.7812, 0.5312, 0.7812, 0.5312, 0.7812, 0.5312, 0.7812, 0.5312, 0.7812, 0.5312, 0.7812, 0.5312, 0.7812, 0.5312, 0.7812, 0.5312, 0.7812, 0.5312, 0.7812, 0.5312, 0.7812, 0.5312, 0.7812, 0.5312, 0.7812, 0.5312, 0.7812, 0.5312, 0.7812, 0.5312, 0.7812, 0.5312, 0.7812, 0.5312, 0.7812, 0.5312, 0.7812, 0.5312, 0.7812, 0.5312, 0.7812, 0.5312, 0.7812, 0.5312, 0.7812, 0.5312, 0.7812, 0.5312, 0.7812, 0.5312, 0.7812, 0.5312, 0.7812, 0.5312, 0.7812, 0.5312, 0.7812, 0.5312, 0.7812, 0.5312, 0.7812, 0.5312, 0.7812, 0.5312, 0.7812, 0.5312, 0.7812, 0.5312, 0.7812, 0.5312, 0.7812, 0.5312, 0.7812, 0.5312, 0.7812, 0.5312, 0.7812, 0.5312, 0.7812, 0.5312, 0.7812, 0.5312, 0.7812, 0.5312, 0.7812, 0.5312, 0.7812, 0.5312, 0.7812, 0.5312, 0.7812, 0.5312, 0.7812, 0.5312, 0.7812, 0.5312, 0.7812, 0.5312, 0.7812, 0.5312, 0.7812, 0.5312, 0.7812, 0.5312, 0.7812, 0.5312, 0.7812, 0.5312, 0.7812, 0.5312, 0.7812, 0.5312, 0.7812, 0.5312, 0.7812, 0.5312, 0.7812, 0.5312, 0.7812, 0.5312, 0.7812, 0.5312, 0.7812, 0.5312, 0.7812, 0.5312, 0.7812, 0.5312, 0.7812, 0.5312, 0.7812, 0.5312, 0.7812, 0.5312, 0.7812, 0.5312, 0.7812, 0.5312, 0.7812, 0.5312, 0.7812, 0.5312, 0.7812, 0.5312, 0.7812, 0.5312, 0.7812, 0.5312, 0.7812, 0.5312, 0.7812, 0.5312, 0.7812, 0.5312, 0.7812, 0.5312, 0.7812, 0.5312, 0.7812, 0.5312, 0.7812, 0.5312, 0.7812, 0.5312, 0.7812, 0.5312, 0.7812, 0.5312, 0.7812, 0.5312, 0.7812, 0.5312, 0.7812, 0.5312, 0.7812, 0.5312, 0.7812, 0.5312, 0.7812, 0.5312, 0.7812, 0.5312, 0.7812, 0.5312, 0.7812, 0.5312, 0.7812, 0.5312, 0.7812, 0.5312, 0.7812, 0.5312, 0.7812, 0.5312, 0.7812, 0.5312, 0.7812, 0.5312, 0.7812, 0.5312, 0.7812, 0.5312, 0.7812, 0.5312, 0.7812, 0.5312, 0.7812, 0.5312, 0.7812, 0.5312, 0.7812, 0.5312, 0.7812, 0.5312, 0.7812, 0.5312, 0.7812, 0.5312, 0.7812, 0.5312, 0.7812, 0.5312, 0.7812, 0.5312, 0.7812, 0.5312, 0.7812, 0.5312, 0.7812, 0.5312, 0.7812, 0.5312, 0.7812, 0.5312, 0.7812, 0.5312, 0.7812, 0.5312, 0.7812, 0.5312, 0.7812, 0.5312, 0.7812, 0.5312, 0.7812, 0.5312, 0.7812, 0.5312, 0.7812, 0.5312, 0.7812, 0.5312, 0.7812, 0.5312, 0.7812, 0.5312, 0.7812, 0.5312, 0.7812, 0.5312, 0.7812, 0.5313, 0.7812, 0.5312, 0.7812, 0.5312, 0.7812, 0.5312, 0.7812, 0.5312, 0.7812, 0.5312, 0.7812, 0.5313, 0.7812, 0.5312, 0.7812, 0.5312, 0.7812, 0.5312, 0.7812, 0.5312, 0.7812, 0.5312, 0.7812, 0.5312, 0.7812, 0.5312, 0.7812, 0.5312, 0.7812, 0.5312, 0.7812, 0.5312, 0.7812, 0.5312, 0.7812, 0.5312, 0.7812, 0.5312, 0.7812, 0.5312, 0.7812, 0.5312, 0.7812, 0.5312, 0.7812, 0.5312, 0.7812, 0.5312, 0.7812, 0.5312, 0.7812, 0.5312, 0.7812, 0.5312, 0.7812, 0.5312, 0.7812, 0.5312, 0.7812, 0.5312, 0.7812, 0.5312, 0.7812, 0.5312, 0.7812, 0.5312, 0.7812, 0.5312, 0.7812, 0.5312, 0.7812, 0.5312, 0.7812, 0.5312, 0.7812, 0.5312, 0.7812, 0.5312, 0.7812, 0.5312, 0.7812, 0.5312, 0.7812, 0.5312, 0.7812, 0.5312, 0.7812, 0.5312, 0.7812, 0.5312, 0.7812, 0.5312, 0.7812, 0.5312, 0.7812, 0.5312, 0.7812, 0.5312, 0.7812, 0.5312, 0.7812, 0.5312, 0.7812, 0.5312, 0.7812, 0.5312, 0.7812, 0.5312, 0.7812, 0.5312, 0.7812, 0.5312, 0.7812, 0.5312, 0.7812, 0.5312, 0.7812, 0.5312, 0.7812, 0.5312, 0.7812, 0.5312, 0.7812, 0.5312, 0.7812, 0.5312, 0.7812, 0.5312, 0.7812, 0.5312, 0.7812, 0.5312, 0.7812, 0.5312, 0.7812, 0.5312, 0.7812, 0.5312, 0.7812, 0.5312, 0.7812, 0.5313, 0.7812, 0.5312, 0.7812, 0.5312, 0.7812, 0.5313, 0.7812, 0.5312, 0.7812, 0.5312, 0.7812, 0.5312, 0.7812, 0.5312, 0.7812, 0.5312, 0.7812, 0.5312, 0.7812, 0.5312, 0.7812, 0.5312, 0.7812, 0.5312, 0.7812, 0.5312, 0.7812, 0.5312, 0.7812, 0.5312, 0.7812, 0.5312, 0.7812, 0.5312, 0.7812, 0.5312, 0.7812, 0.5312, 0.7812, 0.5312, 0.7812, 0.5312, 0.7812, 0.5312, 0.7812, 0.5312, 0.7812, 0.5312, 0.7812, 0.5312, 0.7812, 0.5312, 0.7812, 0.5312, 0.7812, 0.5312, 0.7812, 0.5312, 0.7812, 0.5312, 0.7812, 0.5312, 0.7812, 0.5312, 0.7812, 0.5312, 0.7812, 0.5312, 0.7812, 0.5312, 0.7812, 0.5312, 0.7812, 0.5312, 0.7812, 0.5312, 0.7812, 0.5312, 0.7812, 0.5312, 0.7812, 0.5312, 0.7812, 0.5312, 0.7812, 0.5312, 0.7812, 0.5312, 0.7812, 0.5312, 0.7812, 0.5312, 0.7812, 0.5312, 0.7812, 0.5312, 0.7812, 0.5312, 0.7812, 0.5312, 0.7812, 0.5312, 0.7812, 0.5312, 0.7812, 0.5312, 0.7812, 0.5312, 0.7812, 0.5312, 0.7812, 0.5312, 0.7812, 0.5312, 0.7812, 0.5312, 0.7812, 0.5312, 0.7812, 0.5312, 0.7812, 0.5312, 0.7812, 0.5312, 0.7812, 0.5312, 0.7812, 0.5312, 0.7812, 0.5312, 0.7812, 0.5312, 0.7812, 0.5312, 0.5431, 0.3586, 0.5431, 0.3586, 0.5431, 0.3586, 0.5431, 0.3586, 0.7812, 0.5312, 0.7812, 0.5312, 0.7812, 0.5312, 0.7812, 0.5312, 0.5431, 0.3586, 0.5431, 0.3586, 0.5431, 0.3586, 0.5431, 0.3586, 0.7812, 0.5312, 0.7812, 0.5312, 0.7812, 0.5312, 0.7812, 0.5312, 0.5431, 0.3586, 0.5431, 0.3586, 0.5431, 0.3586, 0.5431, 0.3586, 0.7812, 0.5312, 0.7812, 0.5312, 0.7812, 0.5312, 0.7812, 0.5312, 0.5431, 0.3586, 0.5431, 0.3586, 0.5431, 0.3586, 0.5431, 0.3586, 0.7812, 0.5312, 0.7812, 0.5312, 0.7812, 0.5312, 0.7812, 0.5312, 0.5431, 0.3586, 0.5431, 0.3586, 0.5431, 0.3586, 0.5431, 0.3586, 0.7812, 0.5312, 0.7812, 0.5312, 0.7812, 0.5312, 0.7812, 0.5312, 0.5431, 0.3586, 0.5431, 0.3586, 0.5431, 0.3586, 0.5431, 0.3586, 0.7812, 0.5312, 0.7812, 0.5312, 0.7812, 0.5312, 0.7812, 0.5312, 0.5431, 0.3586, 0.5431, 0.3586, 0.5431, 0.3586, 0.5431, 0.3586, 0.7812, 0.5312, 0.7812, 0.5312, 0.7812, 0.5312, 0.7812, 0.5312, 0.5431, 0.3586, 0.5431, 0.3586, 0.5431, 0.3586, 0.5431, 0.3586, 0.7812, 0.5312, 0.7812, 0.5312, 0.7812, 0.5312, 0.7812, 0.5312, 0.5431, 0.3586, 0.5431, 0.3586, 0.5431, 0.3586, 0.5431, 0.3586, 0.7812, 0.5312, 0.7812, 0.5312, 0.7812, 0.5312, 0.7812, 0.5312, 0.5431, 0.3586, 0.5431, 0.3586, 0.5431, 0.3586, 0.5431, 0.3586, 0.7812, 0.5312, 0.7812, 0.5312, 0.7812, 0.5312, 0.7812, 0.5312, 0.5431, 0.3586, 0.5431, 0.3586, 0.5431, 0.3586, 0.5431, 0.3586, 0.7812, 0.5312, 0.7812, 0.5312, 0.7812, 0.5312, 0.7812, 0.5312, 0.5431, 0.3586, 0.5431, 0.3586, 0.5431, 0.3586, 0.5431, 0.3586, 0.7812, 0.5312, 0.7812, 0.5312, 0.7812, 0.5312, 0.7812, 0.5312, 0.5431, 0.3586, 0.5431, 0.3586, 0.5431, 0.3586, 0.5431, 0.3586, 0.7812, 0.5312, 0.7812, 0.5312, 0.7812, 0.5312, 0.7812, 0.5312, 0.5431, 0.3586, 0.5431, 0.3586, 0.5431, 0.3586, 0.5431, 0.3586, 0.7812, 0.5312, 0.7812, 0.5312, 0.7812, 0.5312, 0.7812, 0.5312, 0.5431, 0.3586, 0.5431, 0.3586, 0.5431, 0.3586, 0.5431, 0.3586, 0.7812, 0.5312, 0.7812, 0.5312, 0.7812, 0.5312, 0.7812, 0.5312, 0.5431, 0.3586, 0.5431, 0.3586, 0.5431, 0.3586, 0.5431, 0.3586, 0.5431, 0.3586, 0.5431, 0.3586, 0.5431, 0.3586, 0.5431, 0.3586, 0.5431, 0.3586, 0.5431, 0.3586, 0.5431, 0.3586, 0.5431, 0.3586, 0.5431, 0.3586, 0.5431, 0.3586, 0.5431, 0.3586, 0.5431, 0.3586, 0.5431, 0.3586, 0.5431, 0.3586, 0.5431, 0.3586, 0.5431, 0.3586, 0.5431, 0.3586, 0.5431, 0.3586, 0.5431, 0.3586, 0.5431, 0.3586, 0.5431, 0.3586, 0.5431, 0.3586, 0.5431, 0.3586, 0.5431, 0.3586, 0.5431, 0.3586, 0.5431, 0.3586, 0.5431, 0.3586, 0.5431, 0.3586, 0.5431, 0.3586, 0.5431, 0.3586, 0.5431, 0.3586, 0.5431, 0.3586, 0.5431, 0.3586, 0.5431, 0.3586, 0.5431, 0.3586, 0.5431, 0.3586, 0.5431, 0.3586, 0.5431, 0.3586, 0.5431, 0.3586, 0.5431, 0.3586, 0.5431, 0.3586, 0.5431, 0.3586, 0.5431, 0.3586, 0.5431, 0.3586, 0.5431, 0.3586, 0.5431, 0.3586, 0.5431, 0.3586, 0.5431, 0.3586, 0.5431, 0.3586, 0.5431, 0.3586, 0.5431, 0.3586, 0.5431, 0.3586, 0.5431, 0.3586, 0.5431, 0.3586, 0.5431, 0.3586, 0.5431, 0.3586, 0.5431, 0.3586, 0.5431, 0.3586, 0.5431, 0.3586, 0.5431, 0.3586, 0.5431, 0.3586, 0.5431, 0.3586, 0.5431, 0.3586, 0.5431, 0.3586, 0.5431, 0.3586, 0.5431, 0.3586, 0.5431, 0.3586, 0.5431, 0.3586, 0.5431, 0.3586, 0.5431, 0.3586, 0.5431, 0.3586, 0.5431, 0.3586, 0.5431, 0.3586, 0.5431, 0.3586, 0.5431, 0.3586, 0.5431, 0.3586, 0.5431, 0.3586, 0.5431, 0.3586, 0.5431, 0.3586, 0.5431, 0.3586, 0.5431, 0.3586, 0.5431, 0.3586, 0.5431, 0.3586, 0.5431, 0.3586, 0.5431, 0.3586, 0.5431, 0.3586, 0.5431, 0.3586, 0.5431, 0.3586, 0.5431, 0.3586, 0.5431, 0.3586, 0.5431, 0.3586, 0.5431, 0.3586, 0.5431, 0.3586, 0.5431, 0.3586, 0.5431, 0.3586, 0.5431, 0.3586, 0.5431, 0.3586, 0.5431, 0.3586, 0.5431, 0.3586, 0.5431, 0.3586, 0.5431, 0.3586, 0.5431, 0.3586, 0.5431, 0.3586, 0.5431, 0.3586, 0.5431, 0.3586, 0.5431, 0.3586, 0.5431, 0.3586, 0.5431, 0.3586, 0.5431, 0.3586, 0.5431, 0.3586, 0.5431, 0.3586, 0.5431, 0.3586, 0.5431, 0.3586, 0.5431, 0.3586, 0.5431, 0.3586, 0.5431, 0.3586, 0.5431, 0.3586, 0.5431, 0.3586, 0.5431, 0.3586, 0.5431, 0.3586, 0.5431, 0.3586, 0.5431, 0.3586, 0.5431, 0.3586, 0.5431, 0.3586, 0.5431, 0.3586, 0.5431, 0.3586, 0.5431, 0.3586, 0.5431, 0.3586, 0.5431, 0.3586, 0.5431, 0.3586, 0.5431, 0.3586, 0.5431, 0.3586, 0.5431, 0.3586, 0.5431, 0.3586, 0.5431, 0.3586, 0.5431, 0.3586, 0.5431, 0.3586, 0.5431, 0.3586, 0.5431, 0.3586, 0.5431, 0.3586, 0.5431, 0.3586, 0.5431, 0.3586, 0.5431, 0.3586, 0.5431, 0.3586, 0.5431, 0.3586, 0.5431, 0.3586, 0.5431, 0.3586, 0.5431, 0.3586, 0.5431, 0.3586, 0.5431, 0.3586, 0.5431, 0.3586, 0.5431, 0.3586, 0.5431, 0.3586, 0.5431, 0.3586, 0.5431, 0.3586, 0.5431, 0.3586, 0.5431, 0.3586, 0.5431, 0.3586, 0.5431, 0.3586, 0.5431, 0.3586, 0.8521, 0.5063, 0.8521, 0.5063, 0.8521, 0.5063, 0.8521, 0.5063, 0.8521, 0.5063, 0.8521, 0.5063, 0.8521, 0.5063, 0.8521, 0.5063, 0.8521, 0.5063, 0.8521, 0.5063, 0.8521, 0.5063, 0.8521, 0.5063, 0.8521, 0.5063, 0.8521, 0.5063, 0.8521, 0.5063, 0.8521, 0.5063, 0.8521, 0.5063, 0.8521, 0.5063, 0.8521, 0.5063, 0.8521, 0.5063, 0.8521, 0.5063, 0.8521, 0.5063, 0.8521, 0.5063, 0.8521, 0.5063, 0.8521, 0.5063, 0.8521, 0.5063, 0.8521, 0.5063, 0.8521, 0.5063, 0.8521, 0.5063, 0.8521, 0.5063, 0.8521, 0.5063, 0.8521, 0.5063, 0.8521, 0.5063, 0.8521, 0.5063, 0.8521, 0.5063, 0.8521, 0.5063, 0.8521, 0.5063, 0.8521, 0.5063, 0.8521, 0.5063, 0.8521, 0.5063, 0.8521, 0.5063, 0.8521, 0.5063, 0.8521, 0.5063, 0.8521, 0.5063, 0.8521, 0.5063, 0.8521, 0.5063, 0.8521, 0.5063, 0.8521, 0.5063, 0.8521, 0.5063, 0.8521, 0.5063, 0.1708, 0.4575, 0.1708, 0.4575, 0.1708, 0.4575, 0.1708, 0.4575, 0.8521, 0.5063, 0.8521, 0.5063, 0.8521, 0.5063, 0.8521, 0.5063, 0.8521, 0.5063, 0.8521, 0.5063, 0.8521, 0.5063, 0.8521, 0.5063, 0.1708, 0.4575, 0.1708, 0.4575, 0.1708, 0.4575, 0.1708, 0.4575, 0.1708, 0.4575, 0.1708, 0.4575, 0.1708, 0.4575, 0.1708, 0.4575, 0.1708, 0.4575, 0.1708, 0.4575, 0.1708, 0.4575, 0.1708, 0.4575, 0.1708, 0.4575, 0.1708, 0.4575, 0.1708, 0.4575, 0.1708, 0.4575, 0.8521, 0.5063, 0.8521, 0.5063, 0.8521, 0.5063, 0.8521, 0.5063, 0.8521, 0.5063, 0.8521, 0.5063, 0.8521, 0.5063, 0.8521, 0.5063, 0.8521, 0.5063, 0.8521, 0.5063, 0.8521, 0.5063, 0.8521, 0.5063, 0.8521, 0.5063, 0.8521, 0.5063, 0.8521, 0.5063, 0.8521, 0.5063, 0.1708, 0.4575, 0.1708, 0.4575, 0.1708, 0.4575, 0.1708, 0.4575, 0.1708, 0.4575, 0.1708, 0.4575, 0.1708, 0.4575, 0.1708, 0.4575, 0.1708, 0.4575, 0.1708, 0.4575, 0.1708, 0.4575, 0.1708, 0.4575, 0.1708, 0.4575, 0.1708, 0.4575, 0.1708, 0.4575, 0.1708, 0.4575, 0.1708, 0.4575, 0.1708, 0.4575, 0.1708, 0.4575, 0.1708, 0.4575, 0.1708, 0.4575, 0.1708, 0.4575, 0.1708, 0.4575, 0.1708, 0.4575, 0.1708, 0.4575, 0.1708, 0.4575, 0.1708, 0.4575, 0.1708, 0.4575, 0.1708, 0.4575, 0.1708, 0.4575, 0.1708, 0.4575, 0.1708, 0.4575, 0.1688, 0.8525, 0.1688, 0.8525, 0.1688, 0.8525, 0.1688, 0.8525, 0.1688, 0.8525, 0.1688, 0.8525, 0.1688, 0.8525, 0.1688, 0.8525, 0.1708, 0.4575, 0.1708, 0.4575, 0.1708, 0.4575, 0.1708, 0.4575, 0.1708, 0.4575, 0.1708, 0.4575, 0.1708, 0.4575, 0.1708, 0.4575, 0.1708, 0.4575, 0.1708, 0.4575, 0.1708, 0.4575, 0.1708, 0.4575, 0.1708, 0.4575, 0.1708, 0.4575, 0.1708, 0.4575, 0.1708, 0.4575, 0.1708, 0.4575, 0.1708, 0.4575, 0.1708, 0.4575, 0.1708, 0.4575, 0.1688, 0.8525, 0.1688, 0.8525, 0.1688, 0.8525, 0.1688, 0.8525, 0.1688, 0.8525, 0.1688, 0.8525, 0.1688, 0.8525, 0.1688, 0.8525, 0.1688, 0.8525, 0.1688, 0.8525, 0.1688, 0.8525, 0.1688, 0.8525, 0.1688, 0.8525, 0.1688, 0.8525, 0.1688, 0.8525, 0.1688, 0.8525, 0.1688, 0.8525, 0.1688, 0.8525, 0.1688, 0.8525, 0.1688, 0.8525, 0.1688, 0.8525, 0.1688, 0.8525, 0.1688, 0.8525, 0.1688, 0.8525, 0.1688, 0.8525, 0.1688, 0.8525, 0.1688, 0.8525, 0.1688, 0.8525, 0.1688, 0.8525, 0.1688, 0.8525, 0.1688, 0.8525, 0.1688, 0.8525, 0.1688, 0.8525, 0.1688, 0.8525, 0.1688, 0.8525, 0.1688, 0.8525, 0.1688, 0.8525, 0.1688, 0.8525, 0.1688, 0.8525, 0.1688, 0.8525, 0.1688, 0.8525, 0.1688, 0.8525, 0.1688, 0.8525, 0.1688, 0.8525, 0.1688, 0.8525, 0.1688, 0.8525, 0.1688, 0.8525, 0.1688, 0.8525, 0.1688, 0.8525, 0.1688, 0.8525, 0.1688, 0.8525, 0.1688, 0.8525, 0.1688, 0.8525, 0.1688, 0.8525, 0.1688, 0.8525, 0.1688, 0.8525, 0.1688, 0.8525, 0.1688, 0.8525, 0.1688, 0.8525, 0.1688, 0.8525, 0.1688, 0.8525, 0.1688, 0.8525, 0.1688, 0.8525, 0.1688, 0.8525, 0.1688, 0.8525, 0.1688, 0.8525, 0.1688, 0.8525, 0.1688, 0.8525, 0.1688, 0.8525, 0.1688, 0.8525, 0.1688, 0.8525, 0.1688, 0.8525, 0.1688, 0.8525, 0.1688, 0.8525, 0.1688, 0.8525, 0.1688, 0.8525, 0.1688, 0.8525, 0.1688, 0.8525, 0.1688, 0.8525, 0.1688, 0.8525, 0.1688, 0.8525, 0.1688, 0.8525, 0.1688, 0.8525, 0.1688, 0.8525, 0.1688, 0.8525, 0.1688, 0.8525, 0.1688, 0.8525, 0.1688, 0.8525, 0.1688, 0.8525, 0.1688, 0.8525, 0.1688, 0.8525, 0.1688, 0.8525, 0.1688, 0.8525, 0.1688, 0.8525, 0.1688, 0.8525, 0.1688, 0.8525, 0.1688, 0.8525, 0.1688, 0.8525, 0.1688, 0.8525, 0.1688, 0.8525, 0.1688, 0.8525, 0.1688, 0.8525, 0.1688, 0.8525, 0.1688, 0.8525, 0.1688, 0.8525, 0.1688, 0.8525, 0.1688, 0.8525, 0.1688, 0.8525, 0.1688, 0.8525, 0.1688, 0.8525, 0.1688, 0.8525, 0.1688, 0.8525, 0.1688, 0.8525, 0.1688, 0.8525, 0.1688, 0.8525, 0.1688, 0.8525, 0.1688, 0.8525, 0.1688, 0.8525, 0.1688, 0.8525, 0.1688, 0.8525, 0.1688, 0.8525, 0.1688, 0.8525, 0.1688, 0.8525, 0.1688, 0.8525, 0.1688, 0.8525, 0.1688, 0.8525, 0.1688, 0.8525, 0.1688, 0.8525, 0.1688, 0.8525, 0.1688, 0.8525, 0.1688, 0.8525, 0.1688, 0.8525, 0.8312, 0.8838, 0.8312, 0.8838, 0.8312, 0.8838, 0.8312, 0.8838, 0.8312, 0.8838, 0.8312, 0.8838, 0.8312, 0.8838, 0.8312, 0.8838, 0.8312, 0.8838, 0.8312, 0.8838, 0.8312, 0.8838, 0.8312, 0.8838, 0.8312, 0.8838, 0.8312, 0.8838, 0.8312, 0.8838, 0.8312, 0.8838, 0.8312, 0.8838, 0.8312, 0.8838, 0.8312, 0.8838, 0.8312, 0.8838, 0.8312, 0.8838, 0.8312, 0.8838, 0.8312, 0.8838, 0.8312, 0.8838, 0.8312, 0.8838, 0.8312, 0.8838, 0.8312, 0.8838, 0.8312, 0.8838, 0.8312, 0.8838, 0.8312, 0.8838, 0.8312, 0.8838, 0.8312, 0.8838, 0.8312, 0.8838, 0.8312, 0.8838, 0.8312, 0.8838, 0.8312, 0.8838, 0.8312, 0.8838, 0.8312, 0.8838, 0.8312, 0.8838, 0.8312, 0.8838, 0.8312, 0.8838, 0.8312, 0.8838, 0.8312, 0.8838, 0.8312, 0.8838, 0.8312, 0.8838, 0.8312, 0.8838, 0.8312, 0.8838, 0.8312, 0.8838, 0.8312, 0.8838, 0.8312, 0.8838, 0.8312, 0.8838, 0.8312, 0.8838, 0.8312, 0.8838, 0.8312, 0.8838, 0.8312, 0.8838, 0.8312, 0.8838, 0.8312, 0.8838, 0.8312, 0.8838, 0.8312, 0.8838, 0.8312, 0.8838, 0.8312, 0.8838, 0.8312, 0.8838, 0.8312, 0.8838, 0.8312, 0.8838, 0.8312, 0.8838, 0.8312, 0.8838, 0.8312, 0.8838, 0.8312, 0.8838, 0.8312, 0.8838, 0.8312, 0.8838, 0.8312, 0.8838, 0.8312, 0.8838, 0.8312, 0.8838, 0.8312, 0.8838, 0.8312, 0.8838, 0.8312, 0.8838, 0.8312, 0.8838, 0.8312, 0.8838, 0.8312, 0.8838, 0.8312, 0.8838, 0.8312, 0.8838, 0.8312, 0.8838, 0.8312, 0.8838, 0.8312, 0.8838, 0.8312, 0.8838, 0.8312, 0.8838, 0.8312, 0.8838, 0.8312, 0.8838, 0.8312, 0.8838, 0.8312, 0.8838, 0.8312, 0.8838, 0.8312, 0.8838, 0.8312, 0.8838, 0.8312, 0.8838, 0.8312, 0.8838, 0.8312, 0.8838, 0.8312, 0.8838, 0.8312, 0.8838, 0.8312, 0.8838, 0.8312, 0.8838, 0.8312, 0.8838, 0.8312, 0.8838, 0.8312, 0.8838, 0.8312, 0.8838, 0.8312, 0.8838, 0.8312, 0.8838, 0.8312, 0.8838, 0.8312, 0.8838, 0.8312, 0.8838, 0.8312, 0.8838, 0.8312, 0.8838, 0.8312, 0.8838, 0.8312, 0.8838, 0.8312, 0.8838, 0.8312, 0.8838, 0.8312, 0.8838, 0.8312, 0.8838, 0.8312, 0.8838, 0.8312, 0.8838, 0.8312, 0.8838, 0.8312, 0.8838, 0.8312, 0.8838, 0.8312, 0.8838, 0.8312, 0.8838, 0.8312, 0.8838, 0.8312, 0.8838, 0.8312, 0.8838, 0.8312, 0.8838, 0.8312, 0.8838, 0.8312, 0.8838, 0.8312, 0.8838, 0.8312, 0.8838, 0.8312, 0.8838, 0.8312, 0.8838, 0.8312, 0.8838, 0.8312, 0.8838, 0.8312, 0.8838, 0.8312, 0.8838, 0.8312, 0.8838, 0.8312, 0.8838, 0.8312, 0.8838, 0.8312, 0.8838, 0.8312, 0.8838, 0.8312, 0.8838, 0.8312, 0.8838, 0.8312, 0.8838, 0.8312, 0.8838, 0.8312, 0.8838, 0.8312, 0.8838, 0.8312, 0.8838, 0.8312, 0.8838, 0.8312, 0.8838, 0.8312, 0.8838, 0.8312, 0.8838, 0.8312, 0.8838, 0.8312, 0.8838, 0.8312, 0.8838, 0.8312, 0.8838, 0.8312, 0.8838, 0.8312, 0.8838, 0.8312, 0.8838, 0.8312, 0.8838, 0.8312, 0.8838, 0.8312, 0.8838, 0.8312, 0.8838, 0.8312, 0.8838, 0.8312, 0.8838, 0.8312, 0.8838, 0.8312, 0.8838, 0.8312, 0.8838, 0.8312, 0.8838, 0.8312, 0.8838, 0.8312, 0.8838, 0.8312, 0.8838, 0.8312, 0.8838, 0.8312, 0.8838, 0.8312, 0.8838, 0.8312, 0.8838, 0.8312, 0.8838, 0.8312, 0.8838, 0.8312, 0.8838, 0.8312, 0.8838, 0.8312, 0.8838, 0.8312, 0.8838, 0.8312, 0.8838, 0.8312, 0.8838, 0.8312, 0.8838, 0.8312, 0.8838, 0.8312, 0.8838, 0.8312, 0.8838, 0.8312, 0.8838, 0.8312, 0.8838, 0.8312, 0.8838, 0.8312, 0.8838, 0.8312, 0.8838, 0.8312, 0.8838, 0.8312, 0.8838, 0.8312, 0.8838, 0.8312, 0.8838, 0.8312, 0.8838, 0.8312, 0.8838, 0.8312, 0.8838, 0.8312, 0.8838, 0.8312, 0.8838, 0.8312, 0.8838, 0.8312, 0.8838, 0.8312, 0.8838, 0.8312, 0.8838, 0.8312, 0.8838, 0.8312, 0.8838, 0.8312, 0.8838, 0.8312, 0.8838, 0.8312, 0.8838, 0.8312, 0.8838, 0.8312, 0.8838, 0.8312, 0.8838, 0.8312, 0.8838, 0.8312, 0.8838, 0.8312, 0.8838, 0.8312, 0.8838, 0.8312, 0.8838, 0.8312, 0.8838, 0.8312, 0.8838, 0.8312, 0.8838, 0.8312, 0.8838, 0.8312, 0.8838, 0.8312, 0.8838, 0.8312, 0.8838, 0.8312, 0.8838, 0.8312, 0.8838, 0.8312, 0.8838, 0.8312, 0.8838, 0.8312, 0.8838, 0.8312, 0.8838, 0.8312, 0.8838, 0.8312, 0.8838, 0.8312, 0.8838, 0.8312, 0.8838, 0.8312, 0.8838, 0.8312, 0.8838, 0.8312, 0.8838, 0.8312, 0.8838, 0.8312, 0.8838, 0.8312, 0.8838, 0.8312, 0.8838, 0.8312, 0.8838, 0.8312, 0.8838, 0.8312, 0.8838, 0.8312, 0.8838, 0.8312, 0.8838, 0.8312, 0.8838, 0.8312, 0.8838, 0.8312, 0.8838, 0.8312, 0.8838, 0.8312, 0.8838, 0.8312, 0.8838, 0.8312, 0.8838, 0.8312, 0.8838, 0.8312, 0.8838, 0.8312, 0.8838, 0.8312, 0.8838, 0.8312, 0.8838, 0.8312, 0.8838, 0.8312, 0.8838, 0.8312, 0.8838, 0.8312, 0.8838, 0.8312, 0.8838, 0.8312, 0.8838, 0.8312, 0.8838, 0.8312, 0.8838, 0.8312, 0.8838, 0.8312, 0.8838, 0.8312, 0.8838, 0.8312, 0.8838, 0.8312, 0.8838, 0.8312, 0.8838, 0.8312, 0.8838, 0.8312, 0.8838, 0.8312, 0.8838, 0.8312, 0.8838, 0.8312, 0.8838, 0.8312, 0.8838, 0.8312, 0.8838, 0.8312, 0.8838, 0.8312, 0.8838, 0.8312, 0.8838, 0.8312, 0.8838, 0.8312, 0.8838, 0.8312, 0.8838, 0.8312, 0.8838, 0.8312, 0.8838, 0.8312, 0.8838, 0.8312, 0.8838, 0.8312, 0.8838, 0.8312, 0.8838, 0.8312, 0.8838, 0.8312, 0.8838, 0.8312, 0.8838, 0.8312, 0.8838, 0.8312, 0.8838, 0.8312, 0.8838, 0.8312, 0.8838, 0.8312, 0.8838, 0.8312, 0.8838, 0.8312, 0.8838, 0.8312, 0.8838, 0.8312, 0.8838, 0.8312, 0.8838, 0.8312, 0.8838, 0.8312, 0.8838, 0.8312, 0.8838, 0.8312, 0.8838, 0.8312, 0.8838, 0.8312, 0.8838, 0.8312, 0.8838, 0.8312, 0.8838, 0.8312, 0.8838, 0.8312, 0.8838, 0.8312, 0.8838, 0.8312, 0.8838, 0.8312, 0.8838, 0.8312, 0.8838, 0.8312, 0.8838, 0.8312, 0.8838, 0.8312, 0.8838, 0.8312, 0.8838, 0.8312, 0.8838, 0.8312, 0.8838, 0.8312, 0.8838, 0.8312, 0.8838, 0.8312, 0.8838, 0.8312, 0.8838, 0.8312, 0.8838, 0.8312, 0.8838, 0.8312, 0.8838, 0.8312, 0.8838, 0.8312, 0.8838, 0.8312, 0.8838, 0.8312, 0.8838, 0.8312, 0.8838, 0.8312, 0.8838, 0.8312, 0.8838, 0.8312, 0.8838, 0.8312, 0.8838, 0.8312, 0.8838, 0.8312, 0.8838, 0.8312, 0.8838, 0.8312, 0.8838, 0.8312, 0.8838, 0.8312, 0.8838, 0.8312, 0.8838, 0.8312, 0.8838, 0.8312, 0.8838, 0.8312, 0.8838, 0.8312, 0.8838, 0.8312, 0.8838, 0.8312, 0.8838, 0.8312, 0.8838, 0.8312, 0.8838, 0.8312, 0.8838, 0.8312, 0.8838, 0.8312, 0.8838, 0.8312, 0.8838, 0.8312, 0.8838, 0.8312, 0.8838, 0.8312, 0.8838, 0.8312, 0.8838, 0.8312, 0.8838, 0.8312, 0.8838, 0.8312, 0.8838, 0.8312, 0.8838, 0.8312, 0.8838, 0.8312, 0.8838, 0.8312, 0.8838, 0.8312, 0.8838, 0.8312, 0.8838, 0.8312, 0.8838, 0.8312, 0.8838, 0.8312, 0.8838, 0.8312, 0.8838, 0.8312, 0.8838, 0.8312, 0.8838, 0.8312, 0.8838, 0.8312, 0.8838, 0.8312, 0.8838, 0.8312, 0.8838, 0.8312, 0.8838, 0.8312, 0.8838, 0.8312, 0.8838, 0.8312, 0.8838, 0.8312, 0.8838, 0.8312, 0.8838, 0.8312, 0.8838, 0.8312, 0.8838, 0.8312, 0.8838, 0.8312, 0.8838, 0.8312, 0.8838, 0.8312, 0.8838, 0.8312, 0.8838, 0.8312, 0.8838, 0.8312, 0.8838, 0.8312, 0.8838, 0.8312, 0.8838, 0.8312, 0.8838, 0.8312, 0.8838, 0.8312, 0.8838, 0.8312, 0.8838, 0.8312, 0.8838, 0.8312, 0.8838, 0.8312, 0.8838, 0.8312, 0.8838, 0.8312, 0.8838, 0.8312, 0.8838, 0.8312, 0.8838, 0.8312, 0.8838, 0.8312, 0.8838, 0.8312, 0.8838, 0.8312, 0.8838, 0.8312, 0.8838, 0.8312, 0.8838, 0.8312, 0.8838, 0.8312, 0.8838, 0.8312, 0.8838, 0.8312, 0.8838, 0.8312, 0.8838, 0.8312, 0.8838, 0.8312, 0.8838, 0.8312, 0.8838, 0.8312, 0.8838, 0.8312, 0.8838, 0.8312, 0.8838, 0.8312, 0.8838, 0.8312, 0.8838, 0.8312, 0.8838, 0.8312, 0.8838, 0.8312, 0.8838, 0.8312, 0.8838, 0.8312, 0.8838, 0.8312, 0.8838, 0.8312, 0.8838, 0.8312, 0.8838, 0.8312, 0.8838, 0.8312, 0.8838, 0.8312, 0.8838, 0.8312, 0.8838, 0.8312, 0.8838, 0.8312, 0.8838, 0.8312, 0.8838, 0.8312, 0.8838, 0.8312, 0.8838, 0.8312, 0.8838, 0.8312, 0.8838, 0.8312, 0.8838, 0.8312, 0.8838, 0.8312, 0.8838, 0.8312, 0.8838, 0.8312, 0.8838, 0.8312, 0.8838, 0.8312, 0.8838, 0.8312, 0.8838, 0.8312, 0.8838, 0.8312, 0.8838, 0.8312, 0.8838, 0.8312, 0.8838, 0.8312, 0.8838, 0.8312, 0.8838, 0.8312, 0.8838, 0.8312, 0.8838, 0.8312, 0.8838, 0.8312, 0.8838, 0.8312, 0.8838, 0.8312, 0.8838, 0.8312, 0.8838, 0.8312, 0.8838, 0.8312, 0.8838, 0.8312, 0.8838, 0.8312, 0.8838, 0.8312, 0.8838, 0.8312, 0.8838, 0.8312, 0.8838, 0.8312, 0.8838, 0.8312, 0.8838, 0.8312, 0.8838, 0.8312, 0.8838, 0.8312, 0.8838, 0.8312, 0.8838, 0.8312, 0.8838, 0.8312, 0.8838, 0.8312, 0.8838, 0.8312, 0.8838, 0.8312, 0.8838, 0.8312, 0.8838, 0.8312, 0.8838, 0.8312, 0.8838, 0.8312, 0.8838, 0.8312, 0.8838, 0.8312, 0.8838, 0.8312, 0.8838, 0.8312, 0.8838, 0.8312, 0.8838, 0.8312, 0.8838, 0.8312, 0.8838, 0.8312, 0.8838, 0.8312, 0.8838, 0.8312, 0.8838, 0.8312, 0.8838, 0.8312, 0.8838, 0.8312, 0.8838, 0.8312, 0.8838, 0.8312, 0.8838, 0.8312, 0.8838, 0.8312, 0.8838, 0.8312, 0.8838, 0.8312, 0.8838, 0.8312, 0.8838, 0.8312, 0.8838, 0.8312, 0.8838, 0.8312, 0.8838, 0.8312, 0.8838, 0.8312, 0.8838, 0.8312, 0.8838, 0.8312, 0.8838, 0.8312, 0.8838, 0.8312, 0.8838, 0.8312, 0.8838, 0.8312, 0.8838, 0.8312, 0.8838, 0.8312, 0.8838, 0.8312, 0.8838, 0.8312, 0.8838, 0.8312, 0.8838, 0.8312, 0.8838, 0.8312, 0.8838, 0.8312, 0.8838, 0.8312, 0.8838, 0.8312, 0.8838, 0.8312, 0.8838, 0.8312, 0.8838, 0.8312, 0.8838, 0.8312, 0.8838, 0.8312, 0.8838, 0.8312, 0.8838, 0.8312, 0.8838, 0.8312, 0.8838, 0.8312, 0.8838, 0.8312, 0.8838, 0.8312, 0.8838, 0.8312, 0.8838, 0.8312, 0.8838, 0.8312, 0.8838, 0.8312, 0.8838, 0.8312, 0.8838, 0.8312, 0.8838, 0.8312, 0.8838, 0.8312, 0.8838, 0.8312, 0.8838, 0.8312, 0.8838, 0.8312, 0.8838, 0.8312, 0.8838, 0.8312, 0.8838, 0.8312, 0.8838, 0.8312, 0.8838, 0.8312, 0.8838, 0.8312, 0.8838, 0.8312, 0.8838, 0.8312, 0.8838, 0.8312, 0.8838, 0.8312, 0.8838, 0.8312, 0.8838, 0.8312, 0.8838, 0.8312, 0.8838, 0.8312, 0.8838, 0.8312, 0.8838, 0.8312, 0.8838, 0.8312, 0.8838, 0.8312, 0.8838, 0.8312, 0.8838, 0.8312, 0.8838, 0.8312, 0.8838, 0.8312, 0.8838, 0.8312, 0.8838, 0.8312, 0.8838, 0.8312, 0.8838, 0.8312, 0.8838, 0.8312, 0.8838, 0.8312, 0.8838, 0.8312, 0.8838, 0.8312, 0.8838, 0.8312, 0.8838, 0.8312, 0.8838, 0.8312, 0.8838, 0.8312, 0.8838, 0.8312, 0.8838, 0.8312, 0.8838, 0.8312, 0.8838, 0.8312, 0.8838, 0.8312, 0.8838, 0.8312, 0.8838, 0.8312, 0.8838, 0.8312, 0.8838, 0.8312, 0.8838, 0.8312, 0.8838, 0.8312, 0.8838, 0.8312, 0.8838, 0.8312, 0.8838, 0.8312, 0.8838, 0.8312, 0.8838, 0.8312, 0.8838, 0.8312, 0.8838, 0.8312, 0.8838, 0.8312, 0.8838, 0.8312, 0.8838, 0.8312, 0.8838, 0.8312, 0.8838, 0.8312, 0.8838, 0.8312, 0.8838, 0.8312, 0.8838, 0.8312, 0.8838, 0.8312, 0.8838, 0.8312, 0.8838, 0.8312, 0.8838, 0.8312, 0.8838, 0.8312, 0.8838, 0.8312, 0.8838, 0.8312, 0.8838, 0.8312, 0.8838, 0.8312, 0.8838, 0.8312, 0.8838, 0.8312, 0.8838, 0.8312, 0.8838, 0.8312, 0.8838, 0.8312, 0.8838, 0.8312, 0.8838, 0.8312, 0.8838, 0.8312, 0.8838, 0.8312, 0.8838, 0.8312, 0.8838, 0.8312, 0.8838, 0.8312, 0.8838, 0.8312, 0.8838, 0.8312, 0.8838, 0.8312, 0.8838, 0.8312, 0.8838, 0.8312, 0.8838, 0.8312, 0.8838, 0.8312, 0.8838, 0.8312, 0.8838, 0.8312, 0.8838, 0.8312, 0.8838, 0.8312, 0.8837, 0.8312, 0.8838, 0.8312, 0.8838, 0.8312, 0.8837, 0.8312, 0.8838, 0.8312, 0.8838, 0.8312, 0.8838, 0.8312, 0.8838, 0.8312, 0.8838, 0.8312, 0.8838, 0.8312, 0.8838, 0.8312, 0.8838, 0.8312, 0.8838, 0.8312, 0.8838, 0.8312, 0.8838, 0.8312, 0.8838, 0.8312, 0.8838, 0.8312, 0.8838, 0.8312, 0.8838, 0.8312, 0.8838, 0.8312, 0.8838, 0.8312, 0.8838, 0.8312, 0.8838, 0.8312, 0.8838, 0.8312, 0.8838, 0.8312, 0.8838, 0.8312, 0.8838, 0.8312, 0.8838, 0.8312, 0.8838, 0.8312, 0.8838, 0.8312, 0.8838, 0.8312, 0.8838, 0.8312, 0.8838, 0.8312, 0.8838, 0.8312, 0.8838, 0.8312, 0.8838, 0.8312, 0.8838, 0.8312, 0.8838, 0.8312, 0.8838, 0.8312, 0.8838, 0.8312, 0.8838, 0.8312, 0.8838, 0.8312, 0.8838, 0.8312, 0.8838, 0.8312, 0.8838, 0.8312, 0.8838, 0.8312, 0.8838, 0.8312, 0.8838, 0.8312, 0.8838, 0.8312, 0.8838, 0.8312, 0.8838, 0.8312, 0.8838, 0.8312, 0.8838, 0.8312, 0.8838, 0.8312, 0.8837, 0.8312, 0.8838, 0.8312, 0.8838, 0.8312, 0.8838, 0.8312, 0.8838, 0.8312, 0.8838, 0.8312, 0.8838, 0.8312, 0.8838, 0.8312, 0.8838, 0.8312, 0.8838, 0.8312, 0.8838, 0.8312, 0.8838, 0.8312, 0.8838, 0.8312, 0.8838, 0.8312, 0.8838, 0.8312, 0.8838, 0.8312, 0.8838, 0.8312, 0.8838, 0.8312, 0.8838, 0.8312, 0.8838, 0.8312, 0.8838, 0.8312, 0.8838, 0.8312, 0.8838, 0.8312, 0.8838, 0.8312, 0.8838, 0.8312, 0.8838, 0.8312, 0.8838, 0.8312, 0.8838, 0.8312, 0.8838, 0.8312, 0.8838, 0.8312, 0.8838, 0.8312, 0.8838, 0.8312, 0.8838, 0.8312, 0.8837, 0.8312, 0.8838, 0.8312, 0.8838, 0.8312, 0.8837, 0.8312, 0.8838, 0.8312, 0.8838, 0.8312, 0.8838, 0.8312, 0.8838, 0.8312, 0.8838, 0.8312, 0.8837, 0.8312, 0.8837, 0.8312, 0.8838, 0.8312, 0.8838, 0.8312, 0.8838, 0.8312, 0.8838, 0.8312, 0.8838, 0.8312, 0.8838, 0.8312, 0.8838, 0.8312, 0.8838, 0.8312, 0.8838, 0.8312, 0.8838, 0.8312, 0.8838, 0.8312, 0.8838, 0.8312, 0.8838, 0.8312, 0.8838, 0.8312, 0.8838, 0.8312, 0.8838, 0.8312, 0.8838, 0.8312, 0.8838, 0.8312, 0.8838, 0.8312, 0.8838, 0.8312, 0.8838, 0.8312, 0.8838, 0.8312, 0.8838, 0.8312, 0.8838, 0.8312, 0.8838, 0.8312, 0.8838, 0.8312, 0.8838, 0.8312, 0.8838, 0.8312, 0.8838, 0.8312, 0.8838, 0.8312, 0.8838, 0.8312, 0.8838, 0.8312, 0.8838, 0.8312, 0.8838, 0.8312, 0.8838, 0.8312, 0.8838, 0.8312, 0.8838, 0.8312, 0.8838, 0.8312, 0.8838, 0.8312, 0.8838, 0.8312, 0.8838, 0.8312, 0.8838, 0.8312, 0.8838, 0.8312, 0.8838, 0.8312, 0.8838, 0.8312, 0.8838, 0.8312, 0.8838, 0.8312, 0.8838, 0.8312, 0.8838, 0.8312, 0.8838, 0.8312, 0.8838, 0.8312, 0.8838, 0.8312, 0.8838, 0.8312, 0.8838, 0.8312, 0.8838, 0.8312, 0.8838, 0.8312, 0.8838, 0.8312, 0.8838, 0.8312, 0.8838, 0.8312, 0.8838, 0.8312, 0.8838, 0.8312, 0.8838, 0.8312, 0.8838, 0.8312, 0.8838, 0.8312, 0.8838, 0.8312, 0.8838, 0.8312, 0.8838, 0.8312, 0.8838, 0.8312, 0.8838, 0.8312, 0.8838, 0.8312, 0.8838, 0.8312, 0.8838, 0.8312, 0.8838, 0.8312, 0.8838, 0.8312, 0.8838, 0.8312, 0.8838, 0.8312, 0.8838, 0.8312, 0.8838, 0.8312, 0.8838, 0.8312, 0.8838, 0.8312, 0.8838, 0.8312, 0.8838, 0.8312, 0.8838, 0.8312, 0.8838, 0.8312, 0.8838, 0.8312, 0.8838, 0.8312, 0.8838, 0.8312, 0.8838, 0.8312, 0.8838, 0.8312, 0.8838, 0.8312, 0.8838, 0.8312, 0.8838, 0.8312, 0.8838, 0.8312, 0.8838, 0.8312, 0.8838, 0.8312, 0.8838, 0.8312, 0.8838, 0.8312, 0.8838, 0.8312, 0.8838, 0.8312, 0.8838, 0.8312, 0.8838, 0.8312, 0.8838, 0.8312, 0.8838, 0.8312, 0.8838, 0.8312, 0.8838, 0.8312, 0.8838, 0.8312, 0.8838, 0.8312, 0.8838, 0.8312, 0.8838, 0.8312, 0.8838, 0.8312, 0.8838, 0.8312, 0.8838, 0.8312, 0.8838, 0.8312, 0.8838, 0.8312, 0.8838, 0.8312, 0.8838, 0.8312, 0.8838, 0.8312, 0.8838, 0.8312, 0.8838, 0.8312, 0.8838, 0.8312, 0.8838, 0.8312, 0.8838, 0.8312, 0.8838, 0.8312, 0.8838, 0.8312, 0.8838, 0.8312, 0.8838, 0.8312, 0.8838, 0.8312, 0.8838, 0.8312, 0.8838, 0.8312, 0.8838, 0.8312, 0.8838, 0.8312, 0.8838, 0.8312, 0.8838, 0.8312, 0.8838, 0.8312, 0.8838, 0.8312, 0.8838, 0.8312, 0.8838, 0.8312, 0.8838, 0.8312, 0.8838, 0.8312, 0.8838, 0.8312, 0.8838, 0.8312, 0.8838, 0.8312, 0.8838, 0.8312, 0.8838, 0.8312, 0.8838, 0.8312, 0.8838, 0.8312, 0.8838, 0.8312, 0.8838, 0.8312, 0.8838, 0.8312, 0.8838, 0.8312, 0.8838, 0.8312, 0.8838, 0.8312, 0.8838, 0.8312, 0.8838, 0.8312, 0.8838, 0.8312, 0.8838, 0.8312, 0.8838, 0.8312, 0.8838, 0.8312, 0.8838, 0.8312, 0.8838, 0.8312, 0.8838, 0.8312, 0.8838, 0.8312, 0.8838, 0.8312, 0.8838, 0.8312, 0.8838, 0.8312, 0.8838, 0.8312, 0.8838, 0.8312, 0.8838, 0.8312, 0.8838, 0.8312, 0.8838, 0.8312, 0.8838, 0.8312, 0.8838, 0.8312, 0.8838, 0.8312, 0.8838, 0.8312, 0.8838, 0.8312, 0.8838, 0.8312, 0.8838, 0.8312, 0.8838, 0.8312, 0.8838, 0.8312, 0.8838, 0.8312, 0.8838, 0.8312, 0.8838, 0.8312, 0.8838, 0.8312, 0.8838, 0.8312, 0.8838, 0.8312, 0.8838, 0.8312, 0.8838, 0.8312, 0.8838, 0.8312, 0.8838, 0.8312, 0.8838, 0.8312, 0.8838, 0.8312, 0.8838, 0.8312, 0.8838, 0.8312, 0.8838, 0.8312, 0.8838, 0.8312, 0.8838, 0.8312, 0.8838, 0.8312, 0.8838, 0.8312, 0.8838, 0.8312, 0.8838, 0.8312, 0.8838, 0.8312, 0.8838, 0.8312, 0.8838, 0.8312, 0.8838, 0.8312, 0.8838, 0.8312, 0.8838, 0.8312, 0.8838, 0.8312, 0.8838, 0.8312, 0.8838, 0.8312, 0.8838, 0.8312, 0.8838, 0.8312, 0.8838, 0.8312, 0.8838, 0.8312, 0.8838, 0.8312, 0.8838, 0.8312, 0.8838, 0.8312, 0.8838, 0.8312, 0.8838, 0.8312, 0.8838, 0.8312, 0.8838, 0.8312, 0.8838, 0.8312, 0.8838, 0.8312, 0.8838, 0.8312, 0.8838, 0.8312, 0.8838, 0.8312, 0.8838, 0.8312, 0.8838, 0.8312, 0.8838, 0.8312, 0.8838, 0.8312, 0.8838, 0.8312, 0.8838, 0.8312, 0.8838, 0.8312, 0.8838, 0.8312, 0.8838, 0.8312, 0.8838, 0.8312, 0.8838, 0.8312, 0.8838, 0.8312, 0.8838, 0.8312, 0.8838, 0.8312, 0.8838, 0.8312, 0.8838, 0.8312, 0.8838, 0.8312, 0.8838, 0.8312, 0.8838, 0.8312, 0.8838, 0.8312, 0.8838, 0.8312, 0.8838, 0.8312, 0.8838, 0.8312, 0.8838, 0.8312, 0.8838, 0.8312, 0.8838, 0.8312, 0.8838, 0.8312, 0.8838, 0.8312, 0.8838, 0.8312, 0.8838, 0.8312, 0.8838, 0.8312, 0.8838, 0.8312, 0.8838, 0.8312, 0.8838, 0.8312, 0.8838, 0.8312, 0.8838, 0.8312, 0.8838, 0.8312, 0.8838, 0.8312, 0.8838, 0.8312, 0.8838, 0.8312, 0.8838, 0.8312, 0.8838, 0.8312, 0.8838, 0.8312, 0.8838, 0.8312, 0.8838, 0.8312, 0.8838, 0.8312, 0.8838, 0.8312, 0.8838, 0.8312, 0.8838, 0.8312, 0.8838, 0.8312, 0.8838, 0.8312, 0.8838, 0.8312, 0.8838, 0.8312, 0.8838, 0.8312, 0.8838, 0.8312, 0.8838, 0.8312, 0.8838, 0.8312, 0.8838, 0.8312, 0.8838, 0.8312, 0.8838, 0.8312, 0.8838, 0.8312, 0.8838, 0.8312, 0.8838, 0.8312, 0.8838, 0.8312, 0.8838, 0.8312, 0.8838, 0.8312, 0.8838, 0.8312, 0.8838, 0.8312, 0.8838, 0.8312, 0.8838, 0.8312, 0.8838, 0.8312, 0.8838, 0.8312, 0.8838, 0.8312, 0.8838, 0.8312, 0.8838, 0.8312, 0.8838, 0.8312, 0.8838, 0.8312, 0.8838, 0.8312, 0.8838, 0.8312, 0.8838, 0.8312, 0.8838, 0.8312, 0.8838, 0.8312, 0.8838, 0.8312, 0.8838, 0.8312, 0.8838, 0.8312, 0.8838, 0.8312, 0.8838, 0.8312, 0.8838, 0.8312, 0.8838, 0.8312, 0.8838, 0.8312, 0.8838, 0.8312, 0.8838, 0.8312, 0.8838, 0.8312, 0.8837, 0.8312, 0.8838, 0.8312, 0.8838, 0.8312, 0.8837, 0.8312, 0.8838, 0.8312, 0.8838, 0.8312, 0.8838, 0.8312, 0.8838, 0.8312, 0.8838, 0.8312, 0.8838, 0.8312, 0.8838, 0.8312, 0.8838, 0.8312, 0.8838, 0.8312, 0.8838, 0.8312, 0.8838, 0.8312, 0.8838, 0.8312, 0.8838, 0.8312, 0.8838, 0.8312, 0.8838, 0.8312, 0.8838, 0.8312, 0.8838, 0.8312, 0.8838, 0.8312, 0.8838, 0.8312, 0.8838, 0.8312, 0.8838, 0.8312, 0.8838, 0.8312, 0.8838, 0.8312, 0.8838, 0.8312, 0.8838, 0.8312, 0.8838, 0.8312, 0.8838, 0.8312, 0.8838, 0.8312, 0.8838, 0.8312, 0.8838, 0.8312, 0.8838, 0.8312, 0.8838, 0.8312, 0.8838, 0.8312, 0.8838, 0.8312, 0.8838, 0.8312, 0.8838, 0.8312, 0.8838, 0.8312, 0.8838, 0.8312, 0.8838, 0.8312, 0.8838, 0.8312, 0.8838, 0.8312, 0.8838, 0.8312, 0.8838, 0.8312, 0.8838, 0.8312, 0.8838, 0.8312, 0.8838, 0.8312, 0.8838, 0.8312, 0.8838, 0.8312, 0.8838, 0.8312, 0.8838, 0.8312, 0.8837, 0.8312, 0.8838, 0.8312, 0.8838, 0.8312, 0.8838, 0.8312, 0.8838, 0.8312, 0.8838, 0.8312, 0.8838, 0.8312, 0.8838, 0.8312, 0.8838, 0.8312, 0.8838, 0.8312, 0.8838, 0.8312, 0.8838, 0.8312, 0.8838, 0.8312, 0.8838, 0.8312, 0.8838, 0.8312, 0.8838, 0.8312, 0.8838, 0.8312, 0.8838, 0.8312, 0.8838, 0.8312, 0.8838, 0.8312, 0.8838, 0.8312, 0.8838, 0.8312, 0.8838, 0.8312, 0.8838, 0.8312, 0.8838, 0.8312, 0.8838, 0.8312, 0.8838, 0.8312, 0.8838, 0.8312, 0.8838, 0.8312, 0.8838, 0.8312, 0.8838, 0.8312, 0.8838, 0.8312, 0.8838, 0.8312, 0.8837, 0.8312, 0.8838, 0.8312, 0.8838, 0.8312, 0.8837, 0.8312, 0.8838, 0.8312, 0.8838, 0.8312, 0.8838, 0.8312, 0.8838, 0.8312, 0.8838, 0.8312, 0.8837, 0.8312, 0.8837, 0.8312, 0.8838, 0.8312, 0.8838, 0.8312, 0.8838, 0.8312, 0.8838, 0.8312, 0.8838, 0.8312, 0.8838, 0.8312, 0.8838, 0.8312, 0.8838, 0.8312, 0.8838, 0.8312, 0.8838, 0.8312, 0.8838, 0.8312, 0.8838, 0.8312, 0.8838, 0.8312, 0.8838, 0.8312, 0.8838, 0.8312, 0.8838, 0.8312, 0.8838, 0.8312, 0.8838, 0.8312, 0.8838, 0.8312, 0.8838, 0.8312, 0.8838, 0.8146, 0.8938, 0.8146, 0.8938, 0.8146, 0.8938, 0.8146, 0.8938, 0.8146, 0.8938, 0.8146, 0.8938, 0.8146, 0.8938, 0.8146, 0.8938, 0.8146, 0.8938, 0.8146, 0.8938, 0.8146, 0.8938, 0.8146, 0.8938, 0.8146, 0.8938, 0.8146, 0.8938, 0.8146, 0.8938, 0.8146, 0.8938, 0.8146, 0.8938, 0.8146, 0.8938, 0.8146, 0.8938, 0.8146, 0.8938, 0.8146, 0.8938, 0.8146, 0.8938, 0.8146, 0.8938, 0.8146, 0.8938, 0.8146, 0.8938, 0.8146, 0.8938, 0.8146, 0.8938, 0.8146, 0.8938, 0.8146, 0.8938, 0.8146, 0.8938, 0.8146, 0.8938, 0.8146, 0.8938, 0.8146, 0.8938, 0.8146, 0.8938, 0.8146, 0.8938, 0.8146, 0.8938, 0.8146, 0.8938, 0.8146, 0.8938, 0.8146, 0.8938, 0.8146, 0.8938, 0.825, 0.6963, 0.825, 0.6963, 0.825, 0.6963, 0.825, 0.6963, 0.8146, 0.8938, 0.8146, 0.8938, 0.8146, 0.8938, 0.8146, 0.8938, 0.8146, 0.8938, 0.8146, 0.8938, 0.8146, 0.8938, 0.8146, 0.8938, 0.8146, 0.8938, 0.8146, 0.8938, 0.8146, 0.8938, 0.8146, 0.8938, 0.7727, 0.8682, 0.7727, 0.8682, 0.7727, 0.8682, 0.7727, 0.8682, 0.7727, 0.8682, 0.7727, 0.8682, 0.7727, 0.8682, 0.7727, 0.8682, 0.7727, 0.8682, 0.7727, 0.8682, 0.7727, 0.8682, 0.7727, 0.8682, 0.7727, 0.8682, 0.7727, 0.8682, 0.7727, 0.8682, 0.7727, 0.8682, 0.7727, 0.8682, 0.7727, 0.8682, 0.7727, 0.8682, 0.7727, 0.8682, 0.7727, 0.8682, 0.7727, 0.8682, 0.7727, 0.8682, 0.7727, 0.8682, 0.7727, 0.8682, 0.7727, 0.8682, 0.7727, 0.8682, 0.7727, 0.8682, 0.7727, 0.8682, 0.7727, 0.8682, 0.7727, 0.8682, 0.7727, 0.8682, 0.7727, 0.8682, 0.7727, 0.8682, 0.7727, 0.8682, 0.7727, 0.8682, 0.7727, 0.8682, 0.7727, 0.8682, 0.7727, 0.8682, 0.7727, 0.8682, 0.7727, 0.8682, 0.7727, 0.8682, 0.1688, 0.8525, 0.1688, 0.8525, 0.1688, 0.8525, 0.1688, 0.8525, 0.1688, 0.8525, 0.1688, 0.8525, 0.1688, 0.8525, 0.1688, 0.8525, 0.1688, 0.8525, 0.1688, 0.8525, 0.1688, 0.8525, 0.1688, 0.8525, 0.1688, 0.8525, 0.1688, 0.8525, 0.1688, 0.8525, 0.1688, 0.8525, 0.1688, 0.8525, 0.1688, 0.8525, 0.1688, 0.8525, 0.1688, 0.8525, 0.1688, 0.8525, 0.1688, 0.8525, 0.1688, 0.8525, 0.1688, 0.8525, 0.1688, 0.8525, 0.1688, 0.8525, 0.1688, 0.8525, 0.1688, 0.8525, 0.1688, 0.8525, 0.1688, 0.8525, 0.1688, 0.8525, 0.1688, 0.8525, 0.1688, 0.8525, 0.1688, 0.8525, 0.1688, 0.8525, 0.1688, 0.8525, 0.1708, 0.4575, 0.1708, 0.4575, 0.1708, 0.4575, 0.1708, 0.4575, 0.1708, 0.4575, 0.1708, 0.4575, 0.1708, 0.4575, 0.1708, 0.4575, 0.1708, 0.4575, 0.1708, 0.4575, 0.1708, 0.4575, 0.1708, 0.4575, 0.1708, 0.4575, 0.1708, 0.4575, 0.1708, 0.4575, 0.1708, 0.4575, 0.1708, 0.4575, 0.1708, 0.4575, 0.1708, 0.4575, 0.1708, 0.4575, 0.1708, 0.4575, 0.1708, 0.4575, 0.1708, 0.4575, 0.1708, 0.4575, 0.1708, 0.4575, 0.1708, 0.4575, 0.1708, 0.4575, 0.1708, 0.4575, 0.1708, 0.4575, 0.1708, 0.4575, 0.1708, 0.4575, 0.1708, 0.4575, 0.1708, 0.4575, 0.1708, 0.4575, 0.1708, 0.4575, 0.1708, 0.4575, 0.1708, 0.4575, 0.1708, 0.4575, 0.1708, 0.4575, 0.1708, 0.4575, 0.1708, 0.4575, 0.1708, 0.4575, 0.1708, 0.4575, 0.1708, 0.4575, 0.1708, 0.4575, 0.1708, 0.4575, 0.1708, 0.4575, 0.1708, 0.4575, 0.1708, 0.4575, 0.1708, 0.4575, 0.1708, 0.4575, 0.1708, 0.4575, 0.1708, 0.4575, 0.1708, 0.4575, 0.1708, 0.4575, 0.1708, 0.4575, 0.1708, 0.4575, 0.1708, 0.4575, 0.1708, 0.4575, 0.1708, 0.4575, 0.1708, 0.4575, 0.1708, 0.4575, 0.1708, 0.4575, 0.1708, 0.4575, 0.1708, 0.4575, 0.1708, 0.4575, 0.1708, 0.4575, 0.1708, 0.4575, 0.1708, 0.4575, 0.1708, 0.4575, 0.1708, 0.4575, 0.1708, 0.4575, 0.1708, 0.4575, 0.1708, 0.4575, 0.1708, 0.4575, 0.1708, 0.4575, 0.7813, 0.5312, 0.7813, 0.5313, 0.7812, 0.5312, 0.7812, 0.5312, 0.7813, 0.5313, 0.7812, 0.5312, 0.7812, 0.5312, 0.7812, 0.5312, 0.7812, 0.5312, 0.7813, 0.5312, 0.7812, 0.5312, 0.7812, 0.5312, 0.7813, 0.5312, 0.7812, 0.5312, 0.7812, 0.5312, 0.7812, 0.5312, 0.7812, 0.5312, 0.7813, 0.5312, 0.7812, 0.5313, 0.7812, 0.5312, 0.7813, 0.5312, 0.7812, 0.5312, 0.7812, 0.5312, 0.7812, 0.5313, 0.7812, 0.5312, 0.7812, 0.5312, 0.7812, 0.5312, 0.7812, 0.5312, 0.7812, 0.5312, 0.7812, 0.5312, 0.7812, 0.5312, 0.7812, 0.5312, 0.7812, 0.5312, 0.7812, 0.5313, 0.7812, 0.5312, 0.7812, 0.5312, 0.7812, 0.5313, 0.7813, 0.5313, 0.7812, 0.5312, 0.7812, 0.5312, 0.7813, 0.5313, 0.7812, 0.5313, 0.7812, 0.5313, 0.7812, 0.5312, 0.7812, 0.5313, 0.7813, 0.5313, 0.7812, 0.5312, 0.7812, 0.5313, 0.7813, 0.5313, 0.7813, 0.5313, 0.7812, 0.5312, 0.7812, 0.5312, 0.7813, 0.5313, 0.7813, 0.5313, 0.7812, 0.5312, 0.7812, 0.5312, 0.7813, 0.5313, 0.7813, 0.5313, 0.7812, 0.5312, 0.7812, 0.5312, 0.7813, 0.5313, 0.7813, 0.5312, 0.7812, 0.5312, 0.7812, 0.5312, 0.5167, 0.3269, 0.5167, 0.3269, 0.5167, 0.3269, 0.5167, 0.3269, 0.5167, 0.3269, 0.5167, 0.3269, 0.5167, 0.3269, 0.5167, 0.3269, 0.5167, 0.3269, 0.5167, 0.3269, 0.5167, 0.3269, 0.5167, 0.3269, 0.5167, 0.3269, 0.5167, 0.3269, 0.5167, 0.3269, 0.5167, 0.3269, 0.7812, 0.5312, 0.7813, 0.5313, 0.7813, 0.5313, 0.7812, 0.5312, 0.7813, 0.5313, 0.7812, 0.5313, 0.7812, 0.5313, 0.7813, 0.5313, 0.7813, 0.5312, 0.7812, 0.5312, 0.7812, 0.5312, 0.7813, 0.5312, 0.7812, 0.5313, 0.7813, 0.5313, 0.7813, 0.5313, 0.7812, 0.5313, 0.7812, 0.5312, 0.7813, 0.5312, 0.7813, 0.5312, 0.7812, 0.5312, 0.7813, 0.5313, 0.7812, 0.5313, 0.7812, 0.5313, 0.7813, 0.5313, 0.7813, 0.5312, 0.7812, 0.5312, 0.7812, 0.5312, 0.7813, 0.5312, 0.7813, 0.5313, 0.7813, 0.5313, 0.7813, 0.5313, 0.7813, 0.5313, 0.7812, 0.5312, 0.7813, 0.5312, 0.7813, 0.5312, 0.7812, 0.5312, 0.7813, 0.5313, 0.7813, 0.5313, 0.7813, 0.5313, 0.7813, 0.5313, 0.7812, 0.5312, 0.7812, 0.5312, 0.7812, 0.5312, 0.7812, 0.5312, 0.7813, 0.5313, 0.7813, 0.5313, 0.7813, 0.5313, 0.7813, 0.5313, 0.7812, 0.5312, 0.7812, 0.5312, 0.7812, 0.5312, 0.7812, 0.5312, 0.7813, 0.5313, 0.7813, 0.5312, 0.7813, 0.5312, 0.7813, 0.5313, 0.7813, 0.5312, 0.7813, 0.5313, 0.7813, 0.5313, 0.7813, 0.5312, 0.1708, 0.4575, 0.1708, 0.4575, 0.1708, 0.4575, 0.1708, 0.4575, 0.1708, 0.4575, 0.1708, 0.4575, 0.1708, 0.4575, 0.1708, 0.4575, 0.1688, 0.8525, 0.1688, 0.8525, 0.1688, 0.8525, 0.1688, 0.8525, 0.1688, 0.8525, 0.1688, 0.8525, 0.1688, 0.8525, 0.1688, 0.8525, 0.1688, 0.8525, 0.1688, 0.8525, 0.1688, 0.8525, 0.1688, 0.8525, 0.1688, 0.8525, 0.1688, 0.8525, 0.1688, 0.8525, 0.1688, 0.8525, 0.1688, 0.8525, 0.1688, 0.8525, 0.1688, 0.8525, 0.1688, 0.8525, 0.1688, 0.8525, 0.1688, 0.8525, 0.1688, 0.8525, 0.1688, 0.8525, 0.1688, 0.8525, 0.1688, 0.8525, 0.1688, 0.8525, 0.1688, 0.8525, 0.1688, 0.8525, 0.1688, 0.8525, 0.1688, 0.8525, 0.1688, 0.8525, 0.1688, 0.8525, 0.1688, 0.8525, 0.1688, 0.8525, 0.1688, 0.8525, 0.1688, 0.8525, 0.1688, 0.8525, 0.1688, 0.8525, 0.1688, 0.8525, 0.1688, 0.8525, 0.1688, 0.8525, 0.1688, 0.8525, 0.1688, 0.8525, 0.1688, 0.8525, 0.1688, 0.8525, 0.1688, 0.8525, 0.1688, 0.8525, 0.1688, 0.8525, 0.1688, 0.8525, 0.1688, 0.8525, 0.1688, 0.8525, 0.1688, 0.8525, 0.1688, 0.8525, 0.1688, 0.8525, 0.1688, 0.8525, 0.1688, 0.8525, 0.1688, 0.8525, 0.1688, 0.8525, 0.1688, 0.8525, 0.1688, 0.8525, 0.1688, 0.8525, 0.1688, 0.8525, 0.1688, 0.8525, 0.1688, 0.8525, 0.1688, 0.8525, 0.1688, 0.8525, 0.1688, 0.8525, 0.1688, 0.8525, 0.1688, 0.8525, 0.1688, 0.8525, 0.1688, 0.8525, 0.1688, 0.8525, 0.1688, 0.8525, 0.1688, 0.8525, 0.1688, 0.8525, 0.1688, 0.8525, 0.1688, 0.8525, 0.1688, 0.8525, 0.1688, 0.8525, 0.1688, 0.8525, 0.1688, 0.8525, 0.1688, 0.8525, 0.1688, 0.8525, 0.1688, 0.8525, 0.1688, 0.8525, 0.1688, 0.8525, 0.1688, 0.8525, 0.1688, 0.8525, 0.1688, 0.8525, 0.1688, 0.8525, 0.1688, 0.8525, 0.1688, 0.8525, 0.1688, 0.8525, 0.1688, 0.8525, 0.1688, 0.8525, 0.1708, 0.4575, 0.1708, 0.4575, 0.1708, 0.4575, 0.1708, 0.4575, 0.5, 0.325, 0.5, 0.325, 0.5, 0.325, 0.5, 0.325, 0.1708, 0.4575, 0.1708, 0.4575, 0.1708, 0.4575, 0.1708, 0.4575, 0.5, 0.325, 0.5, 0.325, 0.5, 0.325, 0.5, 0.325, 0.1708, 0.4575, 0.1708, 0.4575, 0.1708, 0.4575, 0.1708, 0.4575, 0.5, 0.325, 0.5, 0.325, 0.5, 0.325, 0.5, 0.325, 0.1708, 0.4575, 0.1708, 0.4575, 0.1708, 0.4575, 0.1708, 0.4575, 0.5, 0.325, 0.5, 0.325, 0.5, 0.325, 0.5, 0.325, 0.1708, 0.4575, 0.1708, 0.4575, 0.1708, 0.4575, 0.1708, 0.4575, 0.1708, 0.4575, 0.1708, 0.4575, 0.1708, 0.4575, 0.1708, 0.4575, 0.1708, 0.4575, 0.1708, 0.4575, 0.1708, 0.4575, 0.1708, 0.4575, 0.1708, 0.4575, 0.1708, 0.4575, 0.1708, 0.4575, 0.1708, 0.4575, 0.1708, 0.4575, 0.1708, 0.4575, 0.1708, 0.4575, 0.1708, 0.4575, 0.1708, 0.4575, 0.1708, 0.4575, 0.1708, 0.4575, 0.1708, 0.4575])
me_cube.materials.append(mat_material)
me_cube.use_mirror_vertex_groups = False
me_cube.update()
me_cube_001 = bpy.data.meshes.new('Cube.001')
me_cube_001.from_pydata([(2.98, -0.4102, 1.453), (2.98, -2.156, 1.453), (2.98, -2.156, 2.079), (2.98, -0.4102, 2.079), (2.98, 1.8, 1.453), (2.98, 0.1089, 1.453), (2.98, 0.1089, 2.079), (2.98, 1.8, 2.079)], [], [(1, 0, 3, 2), (5, 4, 7, 6)])
_uv = me_cube_001.uv_layers.new(name='UVMap')
_uv.uv.foreach_set('vector', [0.5743, 0.6571, 0.5743, 0.5929, 0.5743, 0.5929, 0.5743, 0.6571, 0.5743, 0.5833, 0.5743, 0.5833, 0.5743, 0.5833, 0.5743, 0.5833])
me_cube_001.materials.append(mat_material)
me_cube_001.use_mirror_vertex_groups = False
me_cube_001.update()
me_cube_002 = bpy.data.meshes.new('Cube.002')
me_cube_002.from_pydata([(-3.116, 4.885, 2.603), (-3.116, 4.885, 3.358), (-1.149, 2.918, 3.358), (-1.149, 2.918, 2.603), (-3.116, 0.9509, 3.358), (-3.116, 0.9509, 2.603), (-5.083, 2.918, 3.358), (-5.083, 2.918, 2.603), (-2.404, 4.743, 3.358), (-2.404, 4.743, 2.603), (-1.29, 3.63, 3.358), (-1.29, 3.63, 2.603), (-1.29, 2.206, 3.358), (-1.29, 2.206, 2.603), (-2.404, 1.093, 3.358), (-2.404, 1.093, 2.603), (-3.828, 1.093, 3.358), (-3.828, 1.093, 2.603), (-4.941, 2.206, 3.358), (-4.941, 2.206, 2.603), (-4.941, 3.63, 3.358), (-4.941, 3.63, 2.603), (-3.828, 4.743, 3.358), (-3.828, 4.743, 2.603)], [], [(23, 22, 1, 0), (7, 6, 20, 21), (19, 18, 6, 7), (5, 4, 16, 17), (15, 14, 4, 5), (3, 2, 12, 13), (11, 10, 2, 3), (0, 1, 8, 9)])
_uv = me_cube_002.uv_layers.new(name='UVMap')
_uv.uv.foreach_set('vector', [0.05608, 0.6817, 0.05608, 0.8183, 0.0, 0.8183, 0.0, 0.6817, 0.25, 0.6817, 0.25, 0.8183, 0.1939, 0.8183, 0.1939, 0.6817, 0.3061, 0.6817, 0.3061, 0.8183, 0.25, 0.8183, 0.25, 0.6817, 0.5, 0.6817, 0.5, 0.8183, 0.4439, 0.8183, 0.4439, 0.6817, 0.5561, 0.6817, 0.5561, 0.8183, 0.5, 0.8183, 0.5, 0.6817, 0.75, 0.6817, 0.75, 0.8183, 0.6939, 0.8183, 0.6939, 0.6817, 0.8061, 0.6817, 0.8061, 0.8183, 0.75, 0.8183, 0.75, 0.6817, 1.0, 0.6817, 1.0, 0.8183, 0.9439, 0.8183, 0.9439, 0.6817])
me_cube_002.materials.append(mat_material)
me_cube_002.use_mirror_vertex_groups = False
me_cube_002.update()

# ---- objects
ob_cube = bpy.data.objects.new('Cube', me_cube)
ob_cube_001 = bpy.data.objects.new('Cube.001', me_cube_001)
ob_cube_002 = bpy.data.objects.new('Cube.002', me_cube_002)

# ---- transforms, parenting, visibility, modifiers, constraints
ob_cube.location = (0.0, 0.0, 0.0)
ob_cube.lock_rotations_4d = False
ob_cube.empty_display_type = 'ARROWS'
ob_cube.lineart.crease_threshold = 0.0
ob_cube_001.location = (0.0, 0.0, 0.0)
ob_cube_001.lock_rotations_4d = False
ob_cube_001.empty_display_type = 'ARROWS'
ob_cube_001.lineart.crease_threshold = 0.0
ob_cube_002.location = (0.0, 0.0, 0.0)
ob_cube_002.lock_rotations_4d = False
ob_cube_002.empty_display_type = 'ARROWS'
ob_cube_002.lineart.crease_threshold = 0.0

# ---- collection membership
col_collection.objects.link(ob_cube)
col_collection.objects.link(ob_cube_001)
col_collection.objects.link(ob_cube_002)

# ---- scene / render settings (as saved in the file)
scene.frame_start = 1; scene.frame_end = 250; scene.frame_set(1)
scene.render.engine = 'BLENDER_EEVEE_NEXT'
scene.cycles.sampling_pattern = 'TABULATED_SOBOL'
scene.view_settings.view_transform = 'Filmic'
bpy.context.view_layer.update()

# ---- added for rendering (the .blend has no active camera and no usable light): camera, sun
cam_auto = bpy.data.cameras.new('AutoCamera')
cam_auto.lens = 50.0
cam_auto.sensor_width = 36.0
cam_auto.clip_end = 1000.0
ob_auto_camera = bpy.data.objects.new('AutoCamera', cam_auto)
scene.collection.objects.link(ob_auto_camera)
ob_auto_camera.location = (12.116, -14.6154, 12.7575)
ob_auto_camera.rotation_euler = (1.09748, -7.21219e-08, 0.694738)
scene.camera = ob_auto_camera
light_auto_sun = bpy.data.lights.new('AutoSun', 'SUN')
light_auto_sun.energy = 3.0
light_auto_sun.angle = 0.0523599
ob_auto_sun = bpy.data.objects.new('AutoSun', light_auto_sun)
scene.collection.objects.link(ob_auto_sun)
ob_auto_sun.rotation_euler = (0.872665, 0.174533, 0.523599)
bpy.context.view_layer.update()
